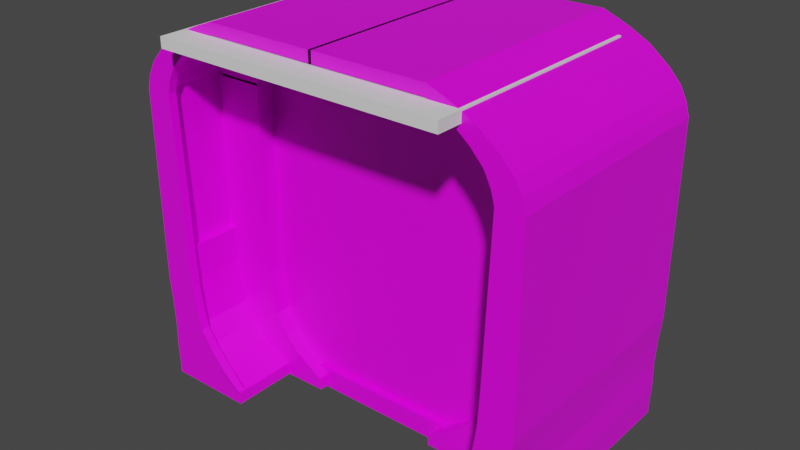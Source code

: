 # Source: DeadLockCorridor.blend  (saved by Blender 2.82.7; exported with 4.5.12 LTS)
import bpy
from mathutils import Matrix  # noqa: F401  (used for matrix-valued properties, if any)

bpy.ops.wm.read_factory_settings(use_empty=True)
scene = bpy.context.scene
scene.name = 'Scene'

# ---- collections
col_collection = bpy.data.collections.new('Collection'); scene.collection.children.link(col_collection)

# ---- images (referenced by path relative to the original .blend; pixels are not part of the script)
import os
ASSET_DIR = os.environ.get("B2B_ASSET_DIR", "")  # directory of the original .blend (textures are referenced by path, not embedded)
HERE = os.path.dirname(os.path.abspath(__file__))  # packed textures are extracted next to this script under _unpacked/

def load_image(name, relpath, width, height, colorspace="sRGB"):
    """Load a texture the original file referenced (path relative to the .blend, or extracted next to this script)."""
    p = next((c for c in (os.path.join(HERE, relpath), os.path.join(ASSET_DIR, relpath)) if relpath and os.path.exists(c)), "")
    if p:
        img = bpy.data.images.load(p, check_existing=True)
        img.name = name
    else:  # same state as the original file: an image datablock whose file is absent (Cycles renders it pink)
        img = bpy.data.images.new(name, width, height)
        img.source = "FILE"
        img.filepath = "//" + (relpath or name)
    img.colorspace_settings.name = colorspace
    return img
img_imphenziapalette01_png = load_image('ImphenziaPalette01.png', 'ImphenziaPalette01.png', 1024, 1024, 'sRGB')

# ---- materials (node trees are filled in below, after node groups)
mat_material = bpy.data.materials.new('Material')
mat_material.alpha_threshold = 0.0
mat_material.use_transparent_shadow = False
mat_material.line_color = (0.0, 0.0, 0.0, 1.0)

# ---- material node trees
mat_material.use_nodes = True; mat_material.node_tree.nodes.clear()
_N = mat_material.node_tree.nodes; _L = mat_material.node_tree.links
n0 = _N.new('ShaderNodeOutputMaterial'); n0.name = 'Material Output'; n0.location = (300, 300)
n1 = _N.new('ShaderNodeBsdfPrincipled'); n1.name = 'Principled BSDF'; n1.location = (10, 300)
n1.distribution = 'GGX'
n1.subsurface_method = 'BURLEY'
n1.inputs[2].default_value = 0.4
n1.inputs[3].default_value = 1.45
n1.inputs[27].default_value = (0.0, 0.0, 0.0, 1.0)
n1.inputs[28].default_value = 1.0
n2 = _N.new('ShaderNodeTexImage'); n2.name = 'Image Texture'; n2.location = (-392, 16)
n2.image = img_imphenziapalette01_png
n2.interpolation = 'Closest'
_L.new(n1.outputs[0], n0.inputs[0])
_L.new(n2.outputs[0], n1.inputs[0])
n0.is_active_output = True

# ---- world
world_world = bpy.data.worlds.new('World'); scene.world = world_world
world_world.use_nodes = True; world_world.node_tree.nodes.clear()
_N = world_world.node_tree.nodes; _L = world_world.node_tree.links
n0 = _N.new('ShaderNodeOutputWorld'); n0.name = 'World Output'; n0.location = (300, 300)
n1 = _N.new('ShaderNodeBackground'); n1.name = 'Background'; n1.location = (10, 300)
n1.inputs[0].default_value = (0.05088, 0.05088, 0.05088, 1.0)
_L.new(n1.outputs[0], n0.inputs[0])
n0.is_active_output = True
world_world.color = (0.05088, 0.05088, 0.05088)
world_world.use_sun_shadow = False
world_world.sun_shadow_jitter_overblur = 0.0

# ---- meshes
me_cube_001 = bpy.data.meshes.new('Cube.001')
me_cube_001.from_pydata([(0.4884, -1.0, -1.0), (5.78, -1.0, 1.0), (0.4884, 1.0, -1.0), (5.78, 1.0, 1.0), (7.585, -1.0, -1.0), (7.876, -1.0, 1.0), (7.585, 1.0, -1.0), (7.876, 1.0, 1.0), (2.914, -1.0, -0.6219), (2.914, 1.0, -0.6219), (7.653, 1.0, -0.6219), (7.653, -1.0, -0.6219), (5.142, -1.0, 0.09761), (5.142, 1.0, 0.09761), (7.586, 1.0, -0.07414), (7.586, -1.0, -0.07414), (5.457, -1.0, 0.4758), (5.457, 1.0, 0.4758), (7.688, 1.0, 0.4758), (7.688, -1.0, 0.4758), (4.053, 1.0, -0.2963), (7.611, 1.0, -0.2963), (7.611, -1.0, -0.2963), (4.053, -1.0, -0.2963), (5.78, -1.0, 1.762), (5.78, 1.0, 1.762), (7.876, 1.0, 1.762), (7.876, -1.0, 1.762), (2.618, 1.0, -1.0), (6.408, 1.0, 1.0), (2.618, -1.0, -1.0), (6.408, -1.0, 1.0), (4.336, -1.0, -0.6219), (4.336, 1.0, -0.6219), (5.875, -1.0, 0.04607), (5.875, 1.0, 0.04607), (6.127, -1.0, 0.4758), (6.127, 1.0, 0.4758), (5.12, 1.0, -0.2963), (5.12, -1.0, -0.2963), (6.408, 1.0, 1.762), (6.408, -1.0, 1.762), (6.408, 1.0, 5.05), (7.876, 1.0, 5.05), (7.876, -1.0, 5.05), (6.408, -1.0, 5.05), (6.103, 1.0, 5.321), (7.57, 1.0, 5.321), (7.57, -1.0, 5.321), (6.103, -1.0, 5.321), (5.552, 1.0, 5.593), (7.02, 1.0, 5.593), (7.02, -1.0, 5.593), (5.552, -1.0, 5.593), (4.519, 1.0, 5.875), (5.986, 1.0, 5.875), (5.986, -1.0, 5.875), (4.519, -1.0, 5.875), (2.831, 1.0, 6.211), (4.298, 1.0, 6.211), (4.298, -1.0, 6.211), (2.831, -1.0, 6.211), (0.4864, 1.0, 6.42), (2.713, 1.0, 6.42), (2.713, -1.0, 6.42), (0.4864, -1.0, 6.42), (0.4864, 1.0, 6.648), (1.768, 1.0, 6.523), (1.768, -1.0, 6.523), (0.4864, -1.0, 6.648), (0.4884, -0.9287, -1.0), (5.78, -0.9287, 1.0), (7.585, -0.9287, -1.0), (7.876, -0.9287, 1.0), (7.653, -0.9287, -0.6219), (2.914, -0.9287, -0.6219), (7.586, -0.9287, -0.07414), (5.142, -0.9287, 0.09761), (7.688, -0.9287, 0.4758), (5.457, -0.9287, 0.4758), (4.053, -0.9287, -0.2963), (7.611, -0.9287, -0.2963), (5.78, -0.9287, 1.762), (7.876, -0.9287, 1.762), (6.408, -0.9287, 1.762), (0.3674, -0.9287, -1.0), (7.876, -0.9287, 5.05), (6.408, -0.9287, 5.05), (7.57, -0.9287, 5.321), (6.103, -0.9287, 5.321), (7.02, -0.9287, 5.593), (5.552, -0.9287, 5.593), (5.986, -0.9287, 5.875), (4.519, -0.9287, 5.875), (4.298, -0.9287, 6.211), (2.831, -0.9287, 6.211), (2.713, -0.9287, 6.42), (0.4864, -0.9287, 6.42), (1.768, -0.9287, 6.523), (0.4864, -0.9287, 6.648), (0.5785, -0.9287, -1.004), (0.5785, -1.0, -1.004), (4.706, -1.0, 0.4716), (5.028, -1.0, 0.9959), (2.163, -1.0, -0.626), (3.301, -1.0, -0.3005), (4.391, -1.0, 0.09348), (5.202, -1.0, 1.758), (5.199, -0.9287, 1.758), (5.199, -1.0, 1.758), (5.657, -0.9287, 5.045), (5.657, -1.0, 5.045), (5.352, -0.9287, 5.317), (5.352, -1.0, 5.317), (4.801, -0.9287, 5.589), (4.801, -1.0, 5.589), (3.768, -0.9287, 5.871), (3.768, -1.0, 5.871), (2.079, -0.9287, 6.207), (2.079, -1.0, 6.207), (0.4938, -0.9287, 6.416), (0.4938, -1.0, 6.416), (5.028, -0.9287, 0.9959), (2.163, -0.9287, -0.626), (4.391, -0.9287, 0.09348), (4.706, -0.9287, 0.4716), (3.301, -0.9287, -0.3005), (5.202, -0.9287, 1.758), (0.4884, -0.9287, -1.25), (0.4884, -1.0, -1.25), (2.618, 1.0, -1.25), (0.4884, 1.0, -1.25), (7.585, -0.9287, -1.25), (7.585, 1.0, -1.25), (2.618, -1.0, -1.25), (7.585, -1.0, -1.25), (2.618, -0.9287, -1.25), (0.3674, -1.0, -1.0), (0.3674, 1.0, -1.0), (0.3674, -1.0, -1.25), (0.3674, -0.9287, -1.25), (0.3674, 1.0, -1.25), (-0.192, -0.9287, 6.42), (-0.192, -1.0, 6.42), (-0.192, -0.9287, 6.648), (-0.192, -1.0, 6.648), (-0.192, 1.0, 6.42), (-0.192, 1.0, 6.648), (5.78, 0.03564, 1.0), (7.585, 0.03564, -1.0), (2.914, 0.03564, -0.6219), (5.142, 0.03564, 0.09761), (5.457, 0.03564, 0.4758), (4.053, 0.03564, -0.2963), (5.78, 0.03564, 1.762), (0.4884, 0.03564, -1.0), (7.876, 0.03564, 1.0), (7.653, 0.03564, -0.6219), (7.586, 0.03564, -0.07414), (7.688, 0.03564, 0.4758), (7.611, 0.03564, -0.2963), (7.876, 0.03564, 1.762), (6.408, 0.03564, 1.762), (7.876, 0.03564, 5.05), (6.408, 0.03564, 5.05), (7.57, 0.03564, 5.321), (6.103, 0.03564, 5.321), (7.02, 0.03564, 5.593), (5.552, 0.03564, 5.593), (5.986, 0.03564, 5.875), (4.519, 0.03564, 5.875), (4.298, 0.03564, 6.211), (2.831, 0.03564, 6.211), (2.713, 0.03564, 6.42), (0.4864, 0.03564, 6.42), (1.768, 0.03564, 6.523), (0.4864, 0.03564, 6.648), (7.585, 0.03564, -1.25), (0.4884, 0.03564, -1.25), (2.618, 0.03564, -1.25), (0.3674, 0.03564, -1.0), (0.3674, 0.03564, -1.25), (-0.192, 0.03564, 6.42), (-0.192, 0.03564, 6.648), (0.4884, -0.4465, -1.0), (7.876, -0.4465, 1.0), (7.653, -0.4465, -0.6219), (7.586, -0.4465, -0.07414), (7.688, -0.4465, 0.4758), (7.611, -0.4465, -0.2963), (7.876, -0.4465, 1.762), (6.408, -0.4465, 1.762), (7.876, -0.4465, 5.05), (6.408, -0.4465, 5.05), (7.57, -0.4465, 5.321), (6.103, -0.4465, 5.321), (7.02, -0.4465, 5.593), (5.552, -0.4465, 5.593), (5.986, -0.4465, 5.875), (4.519, -0.4465, 5.875), (4.298, -0.4465, 6.211), (2.831, -0.4465, 6.211), (2.713, -0.4465, 6.42), (0.4864, -0.4465, 6.42), (1.768, -0.4465, 6.523), (0.4864, -0.4465, 6.648), (0.4884, -0.4465, -1.25), (2.618, -0.4465, -1.25), (0.3674, -0.4465, -1.0), (0.3674, -0.4465, -1.25), (-0.192, -0.4465, 6.42), (-0.192, -0.4465, 6.648), (5.78, -0.4465, 1.0), (7.585, -0.4465, -1.0), (2.914, -0.4465, -0.6219), (5.142, -0.4465, 0.09761), (5.457, -0.4465, 0.4758), (4.053, -0.4465, -0.2963), (5.78, -0.4465, 1.762), (7.585, -0.4465, -1.25), (5.78, 0.03564, 1.762), (5.78, 0.03564, 5.05), (5.78, -0.4465, 1.762), (5.78, -0.4465, 5.05), (5.826, 0.03564, 5.009), (5.52, 0.03564, 5.28), (5.826, -0.4465, 5.009), (5.52, -0.4465, 5.28), (5.573, 0.03564, 5.254), (5.022, 0.03564, 5.526), (5.573, -0.4465, 5.254), (5.022, -0.4465, 5.526), (5.13, 0.03564, 5.497), (4.097, 0.03564, 5.779), (5.13, -0.4465, 5.497), (4.097, -0.4465, 5.779), (4.167, 0.03564, 5.765), (2.479, 0.03564, 6.1), (4.167, -0.4465, 5.765), (2.479, -0.4465, 6.1), (2.651, 0.03564, 6.085), (0.3066, 0.03564, 6.294), (2.651, -0.4465, 6.085), (0.3066, -0.4465, 6.294), (0.4864, 0.03564, 6.294), (-0.192, 0.03564, 6.294), (0.4864, -0.4465, 6.294), (-0.192, -0.4465, 6.294), (2.126, -0.4465, 1.012), (2.126, 0.03564, 1.012), (-0.7391, -0.4465, -0.6101), (-0.7391, 0.03564, -0.6101), (1.488, -0.4465, 0.1094), (1.488, 0.03564, 0.1094), (1.804, -0.4465, 0.4875), (1.804, 0.03564, 0.4875), (0.3992, -0.4465, -0.2845), (0.3992, 0.03564, -0.2845), (2.126, -0.4465, 1.774), (2.126, 0.03564, 1.774), (-3.286, 0.03564, -0.9882), (-3.286, 0.03564, -1.238), (-3.165, 0.03564, -0.9882), (-3.165, -0.4465, -0.9882), (-3.286, -0.4465, -0.9882), (-3.286, -0.4465, -1.238), (2.126, 0.03564, 1.774), (2.126, 0.03564, 5.061), (2.126, -0.4465, 1.774), (2.126, -0.4465, 5.061), (2.172, 0.03564, 5.02), (1.867, 0.03564, 5.292), (2.172, -0.4465, 5.02), (1.867, -0.4465, 5.292), (1.92, 0.03564, 5.266), (1.369, 0.03564, 5.538), (1.92, -0.4465, 5.266), (1.369, -0.4465, 5.538), (1.477, 0.03564, 5.508), (0.4434, 0.03564, 5.791), (1.477, -0.4465, 5.508), (0.4434, -0.4465, 5.791), (0.5139, 0.03564, 5.777), (-1.174, 0.03564, 6.112), (0.5139, -0.4465, 5.777), (-1.174, -0.4465, 6.112), (-1.003, 0.03564, 6.097), (-3.347, 0.03564, 6.306), (-1.003, -0.4465, 6.097), (-3.347, -0.4465, 6.306), (-2.883, 0.03564, 6.306), (-3.561, 0.03564, 6.306), (-2.883, -0.4465, 6.306), (-3.561, -0.4465, 6.306), (-3.561, 0.03564, 6.42), (-3.561, -0.4465, 6.42), (-3.561, 0.03564, 6.294), (-3.561, -0.4465, 6.294), (-9.023, -0.9287, 6.42), (-9.023, -1.0, 6.42), (-9.023, -0.9287, 6.648), (-9.023, -1.0, 6.648), (-9.023, 1.0, 6.42), (-9.023, 1.0, 6.648), (-9.023, -0.4465, 6.42), (-9.023, -0.4465, 6.648), (-9.023, 0.03564, 6.42), (-9.023, 0.03564, 6.648), (-18.28, -1.0, -1.0), (-23.57, -1.0, 1.0), (-18.28, 1.0, -1.0), (-23.57, 1.0, 1.0), (-25.38, -1.0, -1.0), (-25.67, -1.0, 1.0), (-25.38, 1.0, -1.0), (-25.67, 1.0, 1.0), (-20.71, -1.0, -0.6219), (-20.71, 1.0, -0.6219), (-25.44, 1.0, -0.6219), (-25.44, -1.0, -0.6219), (-22.93, -1.0, 0.09761), (-22.93, 1.0, 0.09761), (-25.38, 1.0, -0.07414), (-25.38, -1.0, -0.07414), (-23.25, -1.0, 0.4758), (-23.25, 1.0, 0.4758), (-25.48, 1.0, 0.4758), (-25.48, -1.0, 0.4758), (-21.84, 1.0, -0.2963), (-25.4, 1.0, -0.2963), (-25.4, -1.0, -0.2963), (-21.84, -1.0, -0.2963), (-23.57, -1.0, 1.762), (-23.57, 1.0, 1.762), (-25.67, 1.0, 1.762), (-25.67, -1.0, 1.762), (-20.41, 1.0, -1.0), (-24.2, 1.0, 1.0), (-20.41, -1.0, -1.0), (-24.2, -1.0, 1.0), (-22.13, -1.0, -0.6219), (-22.13, 1.0, -0.6219), (-23.67, -1.0, 0.04607), (-23.67, 1.0, 0.04607), (-23.92, -1.0, 0.4758), (-23.92, 1.0, 0.4758), (-22.91, 1.0, -0.2963), (-22.91, -1.0, -0.2963), (-24.2, 1.0, 1.762), (-24.2, -1.0, 1.762), (-24.2, 1.0, 5.05), (-25.67, 1.0, 5.05), (-25.67, -1.0, 5.05), (-24.2, -1.0, 5.05), (-23.89, 1.0, 5.321), (-25.36, 1.0, 5.321), (-25.36, -1.0, 5.321), (-23.89, -1.0, 5.321), (-23.34, 1.0, 5.593), (-24.81, 1.0, 5.593), (-24.81, -1.0, 5.593), (-23.34, -1.0, 5.593), (-22.31, 1.0, 5.875), (-23.78, 1.0, 5.875), (-23.78, -1.0, 5.875), (-22.31, -1.0, 5.875), (-20.62, 1.0, 6.211), (-22.09, 1.0, 6.211), (-22.09, -1.0, 6.211), (-20.62, -1.0, 6.211), (-18.28, 1.0, 6.42), (-20.5, 1.0, 6.42), (-20.5, -1.0, 6.42), (-18.28, -1.0, 6.42), (-18.28, 1.0, 6.648), (-19.56, 1.0, 6.523), (-19.56, -1.0, 6.523), (-18.28, -1.0, 6.648), (-18.28, -0.9287, -1.0), (-23.57, -0.9287, 1.0), (-25.38, -0.9287, -1.0), (-25.67, -0.9287, 1.0), (-25.44, -0.9287, -0.6219), (-20.71, -0.9287, -0.6219), (-25.38, -0.9287, -0.07414), (-22.93, -0.9287, 0.09761), (-25.48, -0.9287, 0.4758), (-23.25, -0.9287, 0.4758), (-21.84, -0.9287, -0.2963), (-25.4, -0.9287, -0.2963), (-23.57, -0.9287, 1.762), (-25.67, -0.9287, 1.762), (-24.2, -0.9287, 1.762), (-18.16, -0.9287, -1.0), (-25.67, -0.9287, 5.05), (-24.2, -0.9287, 5.05), (-25.36, -0.9287, 5.321), (-23.89, -0.9287, 5.321), (-24.81, -0.9287, 5.593), (-23.34, -0.9287, 5.593), (-23.78, -0.9287, 5.875), (-22.31, -0.9287, 5.875), (-22.09, -0.9287, 6.211), (-20.62, -0.9287, 6.211), (-20.5, -0.9287, 6.42), (-18.28, -0.9287, 6.42), (-19.56, -0.9287, 6.523), (-18.28, -0.9287, 6.648), (-18.37, -0.9287, -1.004), (-18.37, -1.0, -1.004), (-22.5, -1.0, 0.4716), (-22.82, -1.0, 0.9959), (-19.95, -1.0, -0.626), (-21.09, -1.0, -0.3005), (-22.18, -1.0, 0.09348), (-22.99, -1.0, 1.758), (-22.99, -0.9287, 1.758), (-22.99, -1.0, 1.758), (-23.45, -0.9287, 5.045), (-23.45, -1.0, 5.045), (-23.14, -0.9287, 5.317), (-23.14, -1.0, 5.317), (-22.59, -0.9287, 5.589), (-22.59, -1.0, 5.589), (-21.56, -0.9287, 5.871), (-21.56, -1.0, 5.871), (-19.87, -0.9287, 6.207), (-19.87, -1.0, 6.207), (-18.28, -0.9287, 6.416), (-18.28, -1.0, 6.416), (-22.82, -0.9287, 0.9959), (-19.95, -0.9287, -0.626), (-22.18, -0.9287, 0.09348), (-22.5, -0.9287, 0.4716), (-21.09, -0.9287, -0.3005), (-22.99, -0.9287, 1.758), (-18.28, -0.9287, -1.25), (-18.28, -1.0, -1.25), (-20.41, 1.0, -1.25), (-18.28, 1.0, -1.25), (-25.38, -0.9287, -1.25), (-25.38, 1.0, -1.25), (-20.41, -1.0, -1.25), (-25.38, -1.0, -1.25), (-20.41, -0.9287, -1.25), (-18.16, -1.0, -1.0), (-18.16, 1.0, -1.0), (-18.16, -1.0, -1.25), (-18.16, -0.9287, -1.25), (-18.16, 1.0, -1.25), (-17.6, -0.9287, 6.42), (-17.6, -1.0, 6.42), (-17.6, -0.9287, 6.648), (-17.6, -1.0, 6.648), (-17.6, 1.0, 6.42), (-17.6, 1.0, 6.648), (-23.57, 0.03564, 1.0), (-25.38, 0.03564, -1.0), (-20.71, 0.03564, -0.6219), (-22.93, 0.03564, 0.09761), (-23.25, 0.03564, 0.4758), (-21.84, 0.03564, -0.2963), (-23.57, 0.03564, 1.762), (-18.28, 0.03564, -1.0), (-25.67, 0.03564, 1.0), (-25.44, 0.03564, -0.6219), (-25.38, 0.03564, -0.07414), (-25.48, 0.03564, 0.4758), (-25.4, 0.03564, -0.2963), (-25.67, 0.03564, 1.762), (-24.2, 0.03564, 1.762), (-25.67, 0.03564, 5.05), (-24.2, 0.03564, 5.05), (-25.36, 0.03564, 5.321), (-23.89, 0.03564, 5.321), (-24.81, 0.03564, 5.593), (-23.34, 0.03564, 5.593), (-23.78, 0.03564, 5.875), (-22.31, 0.03564, 5.875), (-22.09, 0.03564, 6.211), (-20.62, 0.03564, 6.211), (-20.5, 0.03564, 6.42), (-18.28, 0.03564, 6.42), (-19.56, 0.03564, 6.523), (-18.28, 0.03564, 6.648), (-25.38, 0.03564, -1.25), (-18.28, 0.03564, -1.25), (-20.41, 0.03564, -1.25), (-18.16, 0.03564, -1.0), (-18.16, 0.03564, -1.25), (-17.6, 0.03564, 6.42), (-17.6, 0.03564, 6.648), (-18.28, -0.4465, -1.0), (-25.67, -0.4465, 1.0), (-25.44, -0.4465, -0.6219), (-25.38, -0.4465, -0.07414), (-25.48, -0.4465, 0.4758), (-25.4, -0.4465, -0.2963), (-25.67, -0.4465, 1.762), (-24.2, -0.4465, 1.762), (-25.67, -0.4465, 5.05), (-24.2, -0.4465, 5.05), (-25.36, -0.4465, 5.321), (-23.89, -0.4465, 5.321), (-24.81, -0.4465, 5.593), (-23.34, -0.4465, 5.593), (-23.78, -0.4465, 5.875), (-22.31, -0.4465, 5.875), (-22.09, -0.4465, 6.211), (-20.62, -0.4465, 6.211), (-20.5, -0.4465, 6.42), (-18.28, -0.4465, 6.42), (-19.56, -0.4465, 6.523), (-18.28, -0.4465, 6.648), (-18.28, -0.4465, -1.25), (-20.41, -0.4465, -1.25), (-18.16, -0.4465, -1.0), (-18.16, -0.4465, -1.25), (-17.6, -0.4465, 6.42), (-17.6, -0.4465, 6.648), (-23.57, -0.4465, 1.0), (-25.38, -0.4465, -1.0), (-20.71, -0.4465, -0.6219), (-22.93, -0.4465, 0.09761), (-23.25, -0.4465, 0.4758), (-21.84, -0.4465, -0.2963), (-23.57, -0.4465, 1.762), (-25.38, -0.4465, -1.25), (-23.57, 0.03564, 1.762), (-23.57, 0.03564, 5.05), (-23.57, -0.4465, 1.762), (-23.57, -0.4465, 5.05), (-23.62, 0.03564, 5.009), (-23.31, 0.03564, 5.28), (-23.62, -0.4465, 5.009), (-23.31, -0.4465, 5.28), (-23.36, 0.03564, 5.254), (-22.81, 0.03564, 5.526), (-23.36, -0.4465, 5.254), (-22.81, -0.4465, 5.526), (-22.92, 0.03564, 5.497), (-21.89, 0.03564, 5.779), (-22.92, -0.4465, 5.497), (-21.89, -0.4465, 5.779), (-21.96, 0.03564, 5.765), (-20.27, 0.03564, 6.1), (-21.96, -0.4465, 5.765), (-20.27, -0.4465, 6.1), (-20.44, 0.03564, 6.085), (-18.1, 0.03564, 6.294), (-20.44, -0.4465, 6.085), (-18.1, -0.4465, 6.294), (-18.28, 0.03564, 6.294), (-17.6, 0.03564, 6.294), (-18.28, -0.4465, 6.294), (-17.6, -0.4465, 6.294), (-19.92, -0.4465, 1.012), (-19.92, 0.03564, 1.012), (-17.05, -0.4465, -0.6101), (-17.05, 0.03564, -0.6101), (-19.28, -0.4465, 0.1094), (-19.28, 0.03564, 0.1094), (-19.59, -0.4465, 0.4875), (-19.59, 0.03564, 0.4875), (-18.19, -0.4465, -0.2845), (-18.19, 0.03564, -0.2845), (-19.92, -0.4465, 1.774), (-19.92, 0.03564, 1.774), (-14.5, 0.03564, -0.9882), (-14.5, 0.03564, -1.238), (-14.63, 0.03564, -0.9882), (-14.63, -0.4465, -0.9882), (-14.5, -0.4465, -0.9882), (-14.5, -0.4465, -1.238), (-19.92, 0.03564, 1.774), (-19.92, 0.03564, 5.061), (-19.92, -0.4465, 1.774), (-19.92, -0.4465, 5.061), (-19.96, 0.03564, 5.02), (-19.66, 0.03564, 5.292), (-19.96, -0.4465, 5.02), (-19.66, -0.4465, 5.292), (-19.71, 0.03564, 5.266), (-19.16, 0.03564, 5.538), (-19.71, -0.4465, 5.266), (-19.16, -0.4465, 5.538), (-19.27, 0.03564, 5.508), (-18.23, 0.03564, 5.791), (-19.27, -0.4465, 5.508), (-18.23, -0.4465, 5.791), (-18.3, 0.03564, 5.777), (-16.62, 0.03564, 6.112), (-18.3, -0.4465, 5.777), (-16.62, -0.4465, 6.112), (-16.79, 0.03564, 6.097), (-14.44, 0.03564, 6.306), (-16.79, -0.4465, 6.097), (-14.44, -0.4465, 6.306), (-14.91, 0.03564, 6.306), (-14.23, 0.03564, 6.306), (-14.91, -0.4465, 6.306), (-14.23, -0.4465, 6.306), (-14.23, 0.03564, 6.42), (-14.23, -0.4465, 6.42), (-14.23, 0.03564, 6.294), (-14.23, -0.4465, 6.294), (-8.768, -0.9287, 6.42), (-8.768, -1.0, 6.42), (-8.768, -0.9287, 6.648), (-8.768, -1.0, 6.648), (-8.768, 1.0, 6.42), (-8.768, 1.0, 6.648), (-8.768, -0.4465, 6.42), (-8.768, -0.4465, 6.648), (-8.768, 0.03564, 6.42), (-8.768, 0.03564, 6.648), (-0.192, 0.03564, 6.288), (-0.192, -0.4465, 6.288), (-9.023, 0.03564, 6.288), (-9.023, -0.4465, 6.288), (-17.6, 0.03564, 6.288), (-17.6, -0.4465, 6.288), (-8.768, 0.03564, 6.288), (-8.768, -0.4465, 6.288)], [], [(152, 148, 3, 17), (37, 29, 7, 18), (78, 73, 5, 19), (36, 31, 1, 16), (4, 30, 134, 135), (156, 7, 26, 161), (30, 32, 8, 0), (72, 74, 11, 4), (28, 33, 10, 6), (155, 150, 9, 2), (39, 34, 12, 23), (81, 76, 15, 22), (38, 35, 14, 21), (153, 151, 13, 20), (34, 36, 16, 12), (76, 78, 19, 15), (35, 37, 18, 14), (151, 152, 17, 13), (150, 153, 20, 9), (33, 38, 21, 10), (74, 81, 22, 11), (32, 39, 23, 8), (84, 82, 24, 41), (97, 95, 118, 120), (31, 5, 27, 41), (29, 3, 25, 40), (7, 29, 40, 26), (1, 31, 41, 24), (41, 27, 44, 45), (11, 22, 39, 32), (9, 20, 38, 33), (13, 17, 37, 35), (15, 19, 36, 34), (20, 13, 35, 38), (22, 15, 34, 39), (2, 9, 33, 28), (4, 11, 32, 30), (30, 0, 129, 134), (19, 5, 31, 36), (17, 3, 29, 37), (57, 61, 119, 117), (161, 26, 43, 163), (82, 71, 122, 127), (26, 40, 42, 43), (49, 48, 52, 53), (163, 43, 47, 165), (45, 44, 48, 49), (43, 42, 46, 47), (53, 52, 56, 57), (47, 46, 50, 51), (71, 79, 125, 122), (165, 47, 51, 167), (49, 53, 115, 113), (51, 50, 54, 55), (23, 12, 106, 105), (167, 51, 55, 169), (61, 60, 64, 65), (169, 55, 59, 171), (57, 56, 60, 61), (55, 54, 58, 59), (63, 62, 66, 67), (59, 58, 62, 63), (89, 87, 110, 112), (171, 59, 63, 173), (98, 99, 69, 68), (65, 69, 145, 143), (173, 63, 67, 175), (65, 64, 68, 69), (64, 96, 98, 68), (97, 65, 143, 142), (204, 205, 99, 98), (60, 94, 96, 64), (201, 95, 97, 203), (56, 92, 94, 60), (52, 90, 92, 56), (197, 91, 93, 199), (199, 93, 95, 201), (48, 88, 90, 52), (195, 89, 91, 197), (44, 86, 88, 48), (191, 84, 87, 193), (27, 83, 86, 44), (193, 87, 89, 195), (213, 72, 132, 219), (212, 71, 82, 218), (191, 218, 82, 84), (186, 189, 81, 74), (41, 45, 111, 109), (61, 65, 121, 119), (187, 188, 78, 76), (87, 84, 108, 110), (189, 187, 76, 81), (65, 97, 120, 121), (213, 186, 74, 72), (5, 73, 83, 27), (129, 0, 137, 139), (188, 185, 73, 78), (75, 70, 100, 123), (122, 103, 107, 127), (110, 111, 113, 112), (108, 109, 111, 110), (112, 113, 115, 114), (116, 117, 119, 118), (114, 115, 117, 116), (118, 119, 121, 120), (104, 105, 126, 123), (106, 102, 125, 124), (105, 106, 124, 126), (101, 104, 123, 100), (102, 103, 122, 125), (1, 24, 107, 103), (80, 75, 123, 126), (45, 49, 113, 111), (79, 77, 124, 125), (0, 8, 104, 101), (93, 91, 114, 116), (8, 23, 105, 104), (95, 93, 116, 118), (70, 0, 101, 100), (77, 80, 126, 124), (24, 82, 127, 107), (84, 41, 109, 108), (16, 1, 103, 102), (12, 16, 102, 106), (91, 89, 112, 114), (53, 57, 117, 115), (136, 132, 135, 134), (128, 136, 134, 129), (206, 207, 136, 128), (207, 219, 132, 136), (28, 6, 133, 130), (72, 4, 135, 132), (0, 70, 85, 137), (2, 28, 130, 131), (137, 85, 140, 139), (180, 138, 141, 181), (2, 131, 141, 138), (128, 129, 139, 140), (206, 128, 140, 209), (155, 2, 138, 180), (145, 144, 300, 301), (210, 142, 298, 304), (176, 66, 147, 183), (66, 62, 146, 147), (203, 97, 142, 210), (69, 99, 144, 145), (62, 174, 182, 146), (205, 176, 183, 211), (142, 143, 299, 298), (184, 155, 180, 208), (131, 178, 181, 141), (222, 223, 269, 268), (130, 133, 177, 179), (131, 130, 179, 178), (18, 7, 156, 159), (6, 10, 157, 149), (21, 14, 158, 160), (14, 18, 159, 158), (10, 21, 160, 157), (40, 25, 154, 162), (3, 148, 154, 25), (6, 149, 177, 133), (42, 164, 166, 46), (40, 162, 164, 42), (46, 166, 168, 50), (54, 170, 172, 58), (50, 168, 170, 54), (58, 172, 174, 62), (67, 66, 176, 175), (202, 173, 175, 204), (200, 171, 173, 202), (198, 169, 171, 200), (196, 167, 169, 198), (194, 165, 167, 196), (192, 163, 165, 194), (190, 161, 163, 192), (242, 243, 289, 288), (229, 228, 274, 275), (153, 150, 251, 257), (223, 221, 267, 269), (185, 156, 161, 190), (243, 241, 287, 289), (79, 71, 212, 216), (73, 185, 190, 83), (70, 75, 214, 184), (80, 77, 215, 217), (77, 79, 216, 215), (75, 80, 217, 214), (83, 190, 192, 86), (86, 192, 194, 88), (88, 194, 196, 90), (90, 196, 198, 92), (92, 198, 200, 94), (94, 200, 202, 96), (96, 202, 204, 98), (85, 208, 209, 140), (70, 184, 208, 85), (99, 205, 211, 144), (182, 174, 244, 245), (143, 145, 301, 299), (178, 206, 209, 181), (179, 177, 219, 207), (178, 179, 207, 206), (159, 156, 185, 188), (149, 157, 186, 213), (160, 158, 187, 189), (158, 159, 188, 187), (157, 160, 189, 186), (162, 154, 218, 191), (220, 222, 268, 266), (149, 213, 219, 177), (166, 164, 224, 225), (191, 193, 223, 222), (197, 168, 229, 231), (199, 201, 239, 238), (168, 197, 234, 232), (174, 172, 240, 241), (175, 176, 205, 204), (240, 242, 288, 286), (193, 164, 221, 223), (162, 191, 222, 220), (164, 162, 220, 221), (234, 235, 281, 280), (195, 166, 225, 227), (164, 193, 226, 224), (193, 195, 227, 226), (221, 220, 266, 267), (166, 195, 230, 228), (195, 197, 231, 230), (168, 166, 228, 229), (154, 148, 249, 259), (197, 199, 235, 234), (170, 168, 232, 233), (199, 170, 233, 235), (241, 240, 286, 287), (172, 170, 236, 237), (201, 172, 237, 239), (170, 199, 238, 236), (235, 233, 279, 281), (203, 174, 241, 243), (172, 201, 242, 240), (201, 203, 243, 242), (232, 234, 280, 278), (174, 203, 246, 244), (203, 210, 247, 246), (245, 247, 297, 296), (264, 260, 261, 265), (250, 256, 257, 251), (252, 254, 255, 253), (256, 252, 253, 257), (263, 250, 251, 262), (254, 248, 249, 255), (249, 248, 258, 259), (266, 268, 269, 267), (270, 272, 273, 271), (274, 276, 277, 275), (278, 280, 281, 279), (282, 284, 285, 283), (286, 288, 289, 287), (290, 292, 293, 291), (152, 151, 253, 255), (228, 230, 276, 274), (209, 208, 264, 265), (216, 212, 248, 254), (180, 181, 261, 260), (212, 218, 258, 248), (151, 153, 257, 253), (231, 229, 275, 277), (237, 236, 282, 283), (150, 155, 262, 251), (230, 231, 277, 276), (208, 180, 260, 264), (236, 238, 284, 282), (184, 214, 250, 263), (181, 209, 265, 261), (239, 237, 283, 285), (217, 215, 252, 256), (148, 152, 255, 249), (245, 244, 290, 291), (225, 224, 270, 271), (238, 239, 285, 284), (215, 216, 254, 252), (155, 184, 263, 262), (244, 246, 292, 290), (224, 226, 272, 270), (214, 217, 256, 250), (218, 154, 259, 258), (247, 245, 291, 293), (227, 225, 271, 273), (233, 232, 278, 279), (246, 247, 293, 292), (226, 227, 273, 272), (295, 294, 296, 297), (247, 210, 295, 297), (210, 182, 294, 295), (182, 245, 296, 294), (298, 299, 301, 300), (304, 298, 300, 305), (302, 306, 307, 303), (306, 304, 305, 307), (490, 614, 622, 620), (144, 211, 305, 300), (146, 182, 306, 302), (147, 146, 302, 303), (211, 183, 307, 305), (183, 147, 303, 307), (460, 325, 311, 456), (345, 326, 315, 337), (386, 327, 313, 381), (344, 324, 309, 339), (312, 443, 442, 338), (464, 469, 334, 315), (338, 308, 316, 340), (380, 312, 319, 382), (336, 314, 318, 341), (463, 310, 317, 458), (347, 331, 320, 342), (389, 330, 323, 384), (346, 329, 322, 343), (461, 328, 321, 459), (342, 320, 324, 344), (384, 323, 327, 386), (343, 322, 326, 345), (459, 321, 325, 460), (458, 317, 328, 461), (341, 318, 329, 346), (382, 319, 330, 389), (340, 316, 331, 347), (392, 349, 332, 390), (405, 428, 426, 403), (339, 349, 335, 313), (337, 348, 333, 311), (315, 334, 348, 337), (309, 332, 349, 339), (349, 353, 352, 335), (319, 340, 347, 330), (317, 341, 346, 328), (321, 343, 345, 325), (323, 342, 344, 327), (328, 346, 343, 321), (330, 347, 342, 323), (310, 336, 341, 317), (312, 338, 340, 319), (338, 442, 437, 308), (327, 344, 339, 313), (325, 345, 337, 311), (365, 425, 427, 369), (469, 471, 351, 334), (390, 435, 430, 379), (334, 351, 350, 348), (357, 361, 360, 356), (471, 473, 355, 351), (353, 357, 356, 352), (351, 355, 354, 350), (361, 365, 364, 360), (355, 359, 358, 354), (379, 430, 433, 387), (473, 475, 359, 355), (357, 421, 423, 361), (359, 363, 362, 358), (331, 413, 414, 320), (475, 477, 363, 359), (369, 373, 372, 368), (477, 479, 367, 363), (365, 369, 368, 364), (363, 367, 366, 362), (371, 375, 374, 370), (367, 371, 370, 366), (397, 420, 418, 395), (479, 481, 371, 367), (406, 376, 377, 407), (373, 451, 453, 377), (481, 483, 375, 371), (373, 377, 376, 372), (372, 376, 406, 404), (405, 450, 451, 373), (512, 406, 407, 513), (368, 372, 404, 402), (509, 511, 405, 403), (364, 368, 402, 400), (360, 364, 400, 398), (505, 507, 401, 399), (507, 509, 403, 401), (356, 360, 398, 396), (503, 505, 399, 397), (352, 356, 396, 394), (499, 501, 395, 392), (335, 352, 394, 391), (501, 503, 397, 395), (521, 527, 440, 380), (520, 526, 390, 379), (499, 392, 390, 526), (494, 382, 389, 497), (349, 417, 419, 353), (369, 427, 429, 373), (495, 384, 386, 496), (395, 418, 416, 392), (497, 389, 384, 495), (373, 429, 428, 405), (521, 380, 382, 494), (313, 335, 391, 381), (437, 447, 445, 308), (496, 386, 381, 493), (383, 431, 408, 378), (430, 435, 415, 411), (418, 420, 421, 419), (416, 418, 419, 417), (420, 422, 423, 421), (424, 426, 427, 425), (422, 424, 425, 423), (426, 428, 429, 427), (412, 431, 434, 413), (414, 432, 433, 410), (413, 434, 432, 414), (409, 408, 431, 412), (410, 433, 430, 411), (309, 411, 415, 332), (388, 434, 431, 383), (353, 419, 421, 357), (387, 433, 432, 385), (308, 409, 412, 316), (401, 424, 422, 399), (316, 412, 413, 331), (403, 426, 424, 401), (378, 408, 409, 308), (385, 432, 434, 388), (332, 415, 435, 390), (392, 416, 417, 349), (324, 410, 411, 309), (320, 414, 410, 324), (399, 422, 420, 397), (361, 423, 425, 365), (444, 442, 443, 440), (436, 437, 442, 444), (514, 436, 444, 515), (515, 444, 440, 527), (336, 438, 441, 314), (380, 440, 443, 312), (308, 445, 393, 378), (310, 439, 438, 336), (445, 447, 448, 393), (488, 489, 449, 446), (310, 446, 449, 439), (436, 448, 447, 437), (514, 517, 448, 436), (463, 488, 446, 310), (453, 609, 608, 452), (518, 612, 606, 450), (484, 491, 455, 374), (374, 455, 454, 370), (511, 518, 450, 405), (377, 453, 452, 407), (370, 454, 490, 482), (513, 519, 491, 484), (450, 606, 607, 451), (492, 516, 488, 463), (439, 449, 489, 486), (530, 576, 577, 531), (438, 487, 485, 441), (439, 486, 487, 438), (326, 467, 464, 315), (314, 457, 465, 318), (329, 468, 466, 322), (322, 466, 467, 326), (318, 465, 468, 329), (348, 470, 462, 333), (311, 333, 462, 456), (314, 441, 485, 457), (350, 354, 474, 472), (348, 350, 472, 470), (354, 358, 476, 474), (362, 366, 480, 478), (358, 362, 478, 476), (366, 370, 482, 480), (375, 483, 484, 374), (510, 512, 483, 481), (508, 510, 481, 479), (506, 508, 479, 477), (504, 506, 477, 475), (502, 504, 475, 473), (500, 502, 473, 471), (498, 500, 471, 469), (550, 596, 597, 551), (537, 583, 582, 536), (461, 565, 559, 458), (531, 577, 575, 529), (493, 498, 469, 464), (551, 597, 595, 549), (387, 524, 520, 379), (381, 391, 498, 493), (378, 492, 522, 383), (388, 525, 523, 385), (385, 523, 524, 387), (383, 522, 525, 388), (391, 394, 500, 498), (394, 396, 502, 500), (396, 398, 504, 502), (398, 400, 506, 504), (400, 402, 508, 506), (402, 404, 510, 508), (404, 406, 512, 510), (393, 448, 517, 516), (378, 393, 516, 492), (407, 452, 519, 513), (490, 553, 552, 482), (451, 607, 609, 453), (486, 489, 517, 514), (487, 515, 527, 485), (486, 514, 515, 487), (467, 496, 493, 464), (457, 521, 494, 465), (468, 497, 495, 466), (466, 495, 496, 467), (465, 494, 497, 468), (470, 499, 526, 462), (528, 574, 576, 530), (457, 485, 527, 521), (474, 533, 532, 472), (499, 530, 531, 501), (505, 539, 537, 476), (507, 546, 547, 509), (476, 540, 542, 505), (482, 549, 548, 480), (483, 512, 513, 484), (548, 594, 596, 550), (501, 531, 529, 472), (470, 528, 530, 499), (472, 529, 528, 470), (542, 588, 589, 543), (503, 535, 533, 474), (472, 532, 534, 501), (501, 534, 535, 503), (529, 575, 574, 528), (474, 536, 538, 503), (503, 538, 539, 505), (476, 537, 536, 474), (462, 567, 557, 456), (505, 542, 543, 507), (478, 541, 540, 476), (507, 543, 541, 478), (549, 595, 594, 548), (480, 545, 544, 478), (509, 547, 545, 480), (478, 544, 546, 507), (543, 589, 587, 541), (511, 551, 549, 482), (480, 548, 550, 509), (509, 550, 551, 511), (540, 586, 588, 542), (482, 552, 554, 511), (511, 554, 555, 518), (553, 604, 605, 555), (572, 573, 569, 568), (558, 559, 565, 564), (560, 561, 563, 562), (564, 565, 561, 560), (571, 570, 559, 558), (562, 563, 557, 556), (557, 567, 566, 556), (574, 575, 577, 576), (578, 579, 581, 580), (582, 583, 585, 584), (586, 587, 589, 588), (590, 591, 593, 592), (594, 595, 597, 596), (598, 599, 601, 600), (460, 563, 561, 459), (536, 582, 584, 538), (517, 573, 572, 516), (524, 562, 556, 520), (488, 568, 569, 489), (520, 556, 566, 526), (459, 561, 565, 461), (539, 585, 583, 537), (545, 591, 590, 544), (458, 559, 570, 463), (538, 584, 585, 539), (516, 572, 568, 488), (544, 590, 592, 546), (492, 571, 558, 522), (489, 569, 573, 517), (547, 593, 591, 545), (525, 564, 560, 523), (456, 557, 563, 460), (553, 599, 598, 552), (533, 579, 578, 532), (546, 592, 593, 547), (523, 560, 562, 524), (463, 570, 571, 492), (552, 598, 600, 554), (532, 578, 580, 534), (522, 558, 564, 525), (526, 566, 567, 462), (555, 601, 599, 553), (535, 581, 579, 533), (541, 587, 586, 540), (554, 600, 601, 555), (534, 580, 581, 535), (603, 605, 604, 602), (555, 605, 603, 518), (518, 603, 602, 490), (490, 602, 604, 553), (606, 608, 609, 607), (612, 613, 608, 606), (610, 611, 615, 614), (614, 615, 613, 612), (210, 304, 619, 617), (452, 608, 613, 519), (454, 610, 614, 490), (455, 611, 610, 454), (519, 613, 615, 491), (491, 615, 611, 455), (616, 617, 619, 618), (620, 622, 623, 621), (612, 518, 621, 623), (182, 210, 617, 616), (518, 490, 620, 621), (304, 306, 618, 619), (614, 612, 623, 622), (306, 182, 616, 618)])
_uv = me_cube_001.uv_layers.new(name='UVMap')
_uv.uv.foreach_set('vector', [0.3115, 0.6853, 0.3115, 0.6853, 0.3115, 0.6853, 0.3115, 0.6853, 0.9297, 0.9219, 0.9297, 0.9219, 0.9297, 0.9219, 0.9297, 0.9219, 0.9297, 0.9219, 0.9297, 0.9219, 0.9297, 0.9219, 0.9297, 0.9219, 0.9297, 0.9219, 0.9297, 0.9219, 0.9297, 0.9219, 0.9297, 0.9219, 0.9297, 0.9219, 0.9297, 0.9219, 0.9297, 0.9219, 0.9297, 0.9219, 0.9297, 0.9219, 0.9297, 0.9219, 0.9297, 0.9219, 0.9297, 0.9219, 0.9297, 0.9219, 0.9297, 0.9219, 0.9297, 0.9219, 0.9297, 0.9219, 0.9297, 0.9219, 0.9297, 0.9219, 0.9297, 0.9219, 0.9297, 0.9219, 0.9297, 0.9219, 0.9297, 0.9219, 0.9297, 0.9219, 0.9297, 0.9219, 0.3115, 0.6853, 0.3115, 0.6853, 0.3115, 0.6853, 0.3115, 0.6853, 0.9297, 0.9219, 0.9297, 0.9219, 0.9297, 0.9219, 0.9297, 0.9219, 0.9297, 0.9219, 0.9297, 0.9219, 0.9297, 0.9219, 0.9297, 0.9219, 0.9297, 0.9219, 0.9297, 0.9219, 0.9297, 0.9219, 0.9297, 0.9219, 0.3115, 0.6853, 0.3115, 0.6853, 0.3115, 0.6853, 0.3115, 0.6853, 0.9297, 0.9219, 0.9297, 0.9219, 0.9297, 0.9219, 0.9297, 0.9219, 0.9297, 0.9219, 0.9297, 0.9219, 0.9297, 0.9219, 0.9297, 0.9219, 0.9297, 0.9219, 0.9297, 0.9219, 0.9297, 0.9219, 0.9297, 0.9219, 0.3115, 0.6853, 0.3115, 0.6853, 0.3115, 0.6853, 0.3115, 0.6853, 0.3115, 0.6853, 0.3115, 0.6853, 0.3115, 0.6853, 0.3115, 0.6853, 0.9297, 0.9219, 0.9297, 0.9219, 0.9297, 0.9219, 0.9297, 0.9219, 0.9297, 0.9219, 0.9297, 0.9219, 0.9297, 0.9219, 0.9297, 0.9219, 0.9297, 0.9219, 0.9297, 0.9219, 0.9297, 0.9219, 0.9297, 0.9219, 0.9297, 0.9219, 0.9297, 0.9219, 0.9297, 0.9219, 0.9297, 0.9219, 0.9297, 0.9219, 0.9297, 0.9219, 0.9297, 0.9219, 0.9297, 0.9219, 0.9297, 0.9219, 0.9297, 0.9219, 0.9297, 0.9219, 0.9297, 0.9219, 0.9297, 0.9219, 0.9297, 0.9219, 0.9297, 0.9219, 0.9297, 0.9219, 0.9297, 0.9219, 0.9297, 0.9219, 0.9297, 0.9219, 0.9297, 0.9219, 0.9297, 0.9219, 0.9297, 0.9219, 0.9297, 0.9219, 0.9297, 0.9219, 0.9297, 0.9219, 0.9297, 0.9219, 0.9297, 0.9219, 0.9297, 0.9219, 0.9297, 0.9219, 0.9297, 0.9219, 0.9297, 0.9219, 0.9297, 0.9219, 0.9297, 0.9219, 0.9297, 0.9219, 0.9297, 0.9219, 0.9297, 0.9219, 0.9297, 0.9219, 0.9297, 0.9219, 0.9297, 0.9219, 0.9297, 0.9219, 0.9297, 0.9219, 0.9297, 0.9219, 0.9297, 0.9219, 0.9297, 0.9219, 0.9297, 0.9219, 0.9297, 0.9219, 0.9297, 0.9219, 0.9297, 0.9219, 0.9297, 0.9219, 0.9297, 0.9219, 0.9297, 0.9219, 0.9297, 0.9219, 0.9297, 0.9219, 0.9297, 0.9219, 0.9297, 0.9219, 0.9297, 0.9219, 0.9297, 0.9219, 0.9297, 0.9219, 0.9297, 0.9219, 0.9297, 0.9219, 0.9297, 0.9219, 0.9297, 0.9219, 0.9297, 0.9219, 0.9297, 0.9219, 0.9297, 0.9219, 0.9297, 0.9219, 0.9297, 0.9219, 0.9297, 0.9219, 0.9297, 0.9219, 0.9297, 0.9219, 0.9297, 0.9219, 0.9297, 0.9219, 0.9297, 0.9219, 0.9297, 0.9219, 0.9297, 0.9219, 0.9297, 0.9219, 0.9297, 0.9219, 0.9297, 0.9219, 0.9297, 0.9219, 0.9297, 0.9219, 0.9297, 0.9219, 0.9297, 0.9219, 0.9297, 0.9219, 0.9297, 0.9219, 0.9297, 0.9219, 0.9297, 0.9219, 0.9297, 0.9219, 0.9297, 0.9219, 0.9297, 0.9219, 0.9297, 0.9219, 0.9297, 0.9219, 0.9297, 0.9219, 0.9297, 0.9219, 0.9297, 0.9219, 0.9297, 0.9219, 0.9297, 0.9219, 0.9297, 0.9219, 0.9297, 0.9219, 0.9297, 0.9219, 0.9297, 0.9219, 0.9297, 0.9219, 0.9297, 0.9219, 0.9297, 0.9219, 0.9297, 0.9219, 0.9297, 0.9219, 0.9297, 0.9219, 0.9297, 0.9219, 0.9297, 0.9219, 0.9297, 0.9219, 0.9297, 0.9219, 0.9297, 0.9219, 0.9297, 0.9219, 0.9297, 0.9219, 0.9297, 0.9219, 0.9297, 0.9219, 0.9297, 0.9219, 0.9297, 0.9219, 0.9297, 0.9219, 0.9297, 0.9219, 0.9297, 0.9219, 0.9297, 0.9219, 0.9297, 0.9219, 0.9297, 0.9219, 0.9297, 0.9219, 0.9297, 0.9219, 0.9297, 0.9219, 0.9297, 0.9219, 0.9297, 0.9219, 0.9297, 0.9219, 0.9297, 0.9219, 0.9297, 0.9219, 0.9297, 0.9219, 0.9297, 0.9219, 0.9297, 0.9219, 0.9297, 0.9219, 0.9297, 0.9219, 0.9297, 0.9219, 0.9297, 0.9219, 0.9297, 0.9219, 0.9297, 0.9219, 0.9297, 0.9219, 0.9297, 0.9219, 0.9297, 0.9219, 0.9297, 0.9219, 0.9297, 0.9219, 0.9297, 0.9219, 0.9297, 0.9219, 0.9297, 0.9219, 0.9297, 0.9219, 0.9297, 0.9219, 0.9297, 0.9219, 0.9297, 0.9219, 0.9297, 0.9219, 0.9297, 0.9219, 0.9297, 0.9219, 0.9297, 0.9219, 0.9297, 0.9219, 0.9297, 0.9219, 0.9297, 0.9219, 0.9297, 0.9219, 0.9297, 0.9219, 0.9297, 0.9219, 0.9297, 0.9219, 0.9297, 0.9219, 0.9297, 0.9219, 0.9297, 0.9219, 0.9297, 0.9219, 0.9297, 0.9219, 0.9297, 0.9219, 0.9297, 0.9219, 0.9297, 0.9219, 0.9297, 0.9219, 0.9297, 0.9219, 0.9297, 0.9219, 0.9297, 0.9219, 0.9297, 0.9219, 0.9297, 0.9219, 0.9297, 0.9219, 0.9297, 0.9219, 0.9297, 0.9219, 0.9297, 0.9219, 0.9297, 0.9219, 0.9297, 0.9219, 0.9297, 0.9219, 0.9297, 0.9219, 0.9297, 0.9219, 0.9297, 0.9219, 0.9297, 0.9219, 0.9297, 0.9219, 0.9297, 0.9219, 0.9297, 0.9219, 0.9297, 0.9219, 0.9297, 0.9219, 0.9297, 0.9219, 0.9297, 0.9219, 0.9297, 0.9219, 0.9297, 0.9219, 0.9297, 0.9219, 0.9297, 0.9219, 0.9297, 0.9219, 0.1953, 0.9297, 0.1953, 0.9297, 0.1953, 0.9297, 0.1953, 0.9297, 0.9297, 0.9219, 0.9297, 0.9219, 0.9297, 0.9219, 0.9297, 0.9219, 0.9297, 0.9219, 0.9297, 0.9219, 0.9297, 0.9219, 0.9297, 0.9219, 0.1953, 0.9297, 0.1953, 0.9297, 0.1953, 0.9297, 0.1953, 0.9297, 0.1953, 0.9297, 0.1953, 0.9297, 0.1953, 0.9297, 0.1953, 0.9297, 0.9297, 0.9219, 0.9297, 0.9219, 0.9297, 0.9219, 0.9297, 0.9219, 0.1953, 0.9297, 0.1953, 0.9297, 0.1953, 0.9297, 0.1953, 0.9297, 0.9297, 0.9219, 0.9297, 0.9219, 0.9297, 0.9219, 0.9297, 0.9219, 0.1953, 0.9297, 0.1953, 0.9297, 0.1953, 0.9297, 0.1953, 0.9297, 0.9297, 0.9219, 0.9297, 0.9219, 0.9297, 0.9219, 0.9297, 0.9219, 0.1953, 0.9297, 0.1953, 0.9297, 0.1953, 0.9297, 0.1953, 0.9297, 0.9297, 0.9219, 0.9297, 0.9219, 0.9297, 0.9219, 0.9297, 0.9219, 0.3115, 0.6853, 0.3115, 0.6853, 0.3115, 0.6853, 0.3115, 0.6853, 0.3115, 0.6853, 0.3115, 0.6853, 0.3115, 0.6853, 0.3115, 0.6853, 0.9297, 0.9219, 0.9297, 0.9219, 0.9297, 0.9219, 0.9297, 0.9219, 0.9297, 0.9219, 0.9297, 0.9219, 0.9297, 0.9219, 0.9297, 0.9219, 0.9297, 0.9219, 0.9297, 0.9219, 0.9297, 0.9219, 0.9297, 0.9219, 0.9297, 0.9219, 0.9297, 0.9219, 0.9297, 0.9219, 0.9297, 0.9219, 0.9297, 0.9219, 0.9297, 0.9219, 0.9297, 0.9219, 0.9297, 0.9219, 0.9297, 0.9219, 0.9297, 0.9219, 0.9297, 0.9219, 0.9297, 0.9219, 0.9297, 0.9219, 0.9297, 0.9219, 0.9297, 0.9219, 0.9297, 0.9219, 0.9297, 0.9219, 0.9297, 0.9219, 0.9297, 0.9219, 0.9297, 0.9219, 0.9297, 0.9219, 0.9297, 0.9219, 0.9297, 0.9219, 0.9297, 0.9219, 0.9297, 0.9219, 0.9297, 0.9219, 0.9297, 0.9219, 0.9297, 0.9219, 0.9297, 0.9219, 0.9297, 0.9219, 0.9297, 0.9219, 0.9297, 0.9219, 0.9297, 0.9219, 0.9297, 0.9219, 0.9297, 0.9219, 0.9297, 0.9219, 0.9297, 0.9219, 0.9297, 0.9219, 0.9297, 0.9219, 0.9297, 0.9219, 0.9297, 0.9219, 0.9297, 0.9219, 0.9297, 0.9219, 0.9297, 0.9219, 0.9297, 0.9219, 0.9297, 0.9219, 0.9297, 0.9219, 0.9297, 0.9219, 0.9297, 0.9219, 0.9297, 0.9219, 0.9297, 0.9219, 0.9297, 0.9219, 0.9297, 0.9219, 0.9297, 0.9219, 0.9297, 0.9219, 0.9297, 0.9219, 0.9297, 0.9219, 0.9297, 0.9219, 0.9297, 0.9219, 0.9297, 0.9219, 0.9297, 0.9219, 0.9297, 0.9219, 0.9297, 0.9219, 0.9297, 0.9219, 0.9297, 0.9219, 0.9297, 0.9219, 0.9297, 0.9219, 0.9297, 0.9219, 0.9297, 0.9219, 0.9297, 0.9219, 0.9297, 0.9219, 0.9297, 0.9219, 0.9297, 0.9219, 0.9297, 0.9219, 0.9297, 0.9219, 0.9297, 0.9219, 0.9297, 0.9219, 0.9297, 0.9219, 0.9297, 0.9219, 0.9297, 0.9219, 0.9297, 0.9219, 0.9297, 0.9219, 0.9297, 0.9219, 0.9297, 0.9219, 0.9297, 0.9219, 0.9297, 0.9219, 0.9297, 0.9219, 0.9297, 0.9219, 0.9297, 0.9219, 0.9297, 0.9219, 0.9297, 0.9219, 0.9297, 0.9219, 0.9297, 0.9219, 0.9297, 0.9219, 0.9297, 0.9219, 0.9297, 0.9219, 0.9297, 0.9219, 0.9297, 0.9219, 0.9297, 0.9219, 0.9297, 0.9219, 0.9297, 0.9219, 0.9297, 0.9219, 0.9297, 0.9219, 0.9297, 0.9219, 0.9297, 0.9219, 0.9297, 0.9219, 0.9297, 0.9219, 0.9297, 0.9219, 0.9297, 0.9219, 0.9297, 0.9219, 0.9297, 0.9219, 0.9297, 0.9219, 0.9297, 0.9219, 0.9297, 0.9219, 0.9297, 0.9219, 0.9297, 0.9219, 0.9297, 0.9219, 0.9297, 0.9219, 0.9297, 0.9219, 0.9297, 0.9219, 0.9297, 0.9219, 0.9297, 0.9219, 0.9297, 0.9219, 0.9297, 0.9219, 0.9297, 0.9219, 0.9297, 0.9219, 0.9297, 0.9219, 0.9297, 0.9219, 0.9297, 0.9219, 0.9297, 0.9219, 0.9297, 0.9219, 0.9297, 0.9219, 0.9297, 0.9219, 0.9297, 0.9219, 0.9297, 0.9219, 0.9297, 0.9219, 0.9297, 0.9219, 0.9297, 0.9219, 0.9297, 0.9219, 0.9297, 0.9219, 0.9297, 0.9219, 0.9297, 0.9219, 0.9297, 0.9219, 0.9297, 0.9219, 0.9297, 0.9219, 0.9297, 0.9219, 0.9297, 0.9219, 0.9297, 0.9219, 0.9297, 0.9219, 0.9297, 0.9219, 0.9297, 0.9219, 0.9297, 0.9219, 0.9297, 0.9219, 0.9297, 0.9219, 0.9297, 0.9219, 0.9297, 0.9219, 0.9297, 0.9219, 0.9297, 0.9219, 0.9297, 0.9219, 0.9297, 0.9219, 0.9297, 0.9219, 0.9297, 0.9219, 0.9297, 0.9219, 0.9297, 0.9219, 0.9297, 0.9219, 0.9297, 0.9219, 0.9297, 0.9219, 0.9297, 0.9219, 0.9297, 0.9219, 0.9297, 0.9219, 0.9297, 0.9219, 0.9297, 0.9219, 0.1992, 0.9258, 0.1992, 0.9258, 0.1992, 0.9258, 0.1992, 0.9258, 0.9297, 0.9219, 0.9297, 0.9219, 0.9297, 0.9219, 0.9297, 0.9219, 0.9297, 0.9219, 0.9297, 0.9219, 0.9297, 0.9219, 0.9297, 0.9219, 0.9378, 0.9271, 0.9378, 0.9271, 0.9378, 0.9271, 0.9378, 0.9271, 0.9297, 0.9219, 0.9297, 0.9219, 0.9297, 0.9219, 0.9297, 0.9219, 0.9297, 0.9219, 0.9297, 0.9219, 0.9297, 0.9219, 0.9297, 0.9219, 0.9297, 0.9219, 0.9297, 0.9219, 0.9297, 0.9219, 0.9297, 0.9219, 0.1992, 0.9258, 0.1992, 0.9258, 0.1992, 0.9258, 0.1992, 0.9258, 0.9297, 0.9219, 0.9297, 0.9219, 0.9297, 0.9219, 0.9297, 0.9219, 0.1953, 0.9297, 0.1953, 0.9297, 0.1953, 0.9297, 0.1953, 0.9297, 0.9297, 0.9219, 0.9297, 0.9219, 0.9297, 0.9219, 0.9297, 0.9219, 0.9297, 0.9219, 0.9297, 0.9219, 0.9297, 0.9219, 0.9297, 0.9219, 0.1953, 0.9297, 0.1953, 0.9297, 0.1953, 0.9297, 0.1953, 0.9297, 0.9297, 0.9219, 0.9297, 0.9219, 0.9297, 0.9219, 0.9297, 0.9219, 0.1953, 0.9297, 0.1953, 0.9297, 0.1953, 0.9297, 0.1953, 0.9297, 0.9297, 0.9219, 0.9297, 0.9219, 0.9297, 0.9219, 0.9297, 0.9219, 0.9297, 0.9219, 0.9297, 0.9219, 0.9297, 0.9219, 0.9297, 0.9219, 0.1992, 0.9258, 0.1992, 0.9258, 0.1992, 0.9258, 0.1992, 0.9258, 0.9297, 0.9219, 0.9297, 0.9219, 0.9297, 0.9219, 0.9297, 0.9219, 0.1953, 0.9297, 0.1953, 0.9297, 0.1953, 0.9297, 0.1953, 0.9297, 0.9297, 0.9219, 0.9297, 0.9219, 0.9297, 0.9219, 0.9297, 0.9219, 0.9297, 0.9219, 0.9297, 0.9219, 0.9297, 0.9219, 0.9297, 0.9219, 0.9297, 0.9219, 0.9297, 0.9219, 0.9297, 0.9219, 0.9297, 0.9219, 0.9297, 0.9219, 0.9297, 0.9219, 0.9297, 0.9219, 0.9297, 0.9219, 0.9297, 0.9219, 0.9297, 0.9219, 0.9297, 0.9219, 0.9297, 0.9219, 0.9297, 0.9219, 0.9297, 0.9219, 0.9297, 0.9219, 0.9297, 0.9219, 0.9297, 0.9219, 0.9297, 0.9219, 0.9297, 0.9219, 0.9297, 0.9219, 0.3115, 0.6853, 0.3115, 0.6853, 0.3115, 0.6853, 0.3115, 0.6853, 0.3115, 0.6853, 0.3115, 0.6853, 0.3115, 0.6853, 0.3115, 0.6853, 0.9297, 0.9219, 0.9297, 0.9219, 0.9297, 0.9219, 0.9297, 0.9219, 0.1953, 0.9297, 0.1953, 0.9297, 0.1953, 0.9297, 0.1953, 0.9297, 0.1953, 0.9297, 0.1953, 0.9297, 0.1953, 0.9297, 0.1953, 0.9297, 0.1953, 0.9297, 0.1953, 0.9297, 0.1953, 0.9297, 0.1953, 0.9297, 0.1953, 0.9297, 0.1953, 0.9297, 0.1953, 0.9297, 0.1953, 0.9297, 0.1953, 0.9297, 0.1953, 0.9297, 0.1953, 0.9297, 0.1953, 0.9297, 0.1953, 0.9297, 0.1953, 0.9297, 0.1953, 0.9297, 0.1953, 0.9297, 0.9297, 0.9219, 0.9297, 0.9219, 0.9297, 0.9219, 0.9297, 0.9219, 0.9297, 0.9219, 0.9297, 0.9219, 0.9297, 0.9219, 0.9297, 0.9219, 0.9297, 0.9219, 0.9297, 0.9219, 0.9297, 0.9219, 0.9297, 0.9219, 0.9297, 0.9219, 0.9297, 0.9219, 0.9297, 0.9219, 0.9297, 0.9219, 0.9297, 0.9219, 0.9297, 0.9219, 0.9297, 0.9219, 0.9297, 0.9219, 0.9297, 0.9219, 0.9297, 0.9219, 0.9297, 0.9219, 0.9297, 0.9219, 0.9297, 0.9219, 0.9297, 0.9219, 0.9297, 0.9219, 0.9297, 0.9219, 0.9297, 0.9219, 0.9297, 0.9219, 0.9297, 0.9219, 0.9297, 0.9219, 0.1953, 0.9297, 0.1953, 0.9297, 0.1953, 0.9297, 0.1953, 0.9297, 0.1953, 0.9297, 0.1953, 0.9297, 0.1953, 0.9297, 0.1953, 0.9297, 0.3115, 0.6853, 0.3115, 0.6853, 0.3115, 0.6853, 0.3115, 0.6853, 0.1953, 0.9297, 0.1953, 0.9297, 0.1953, 0.9297, 0.1953, 0.9297, 0.9297, 0.9219, 0.9297, 0.9219, 0.9297, 0.9219, 0.9297, 0.9219, 0.1953, 0.9297, 0.1953, 0.9297, 0.1953, 0.9297, 0.1953, 0.9297, 0.3115, 0.6853, 0.3115, 0.6853, 0.3115, 0.6853, 0.3115, 0.6853, 0.9297, 0.9219, 0.9297, 0.9219, 0.9297, 0.9219, 0.9297, 0.9219, 0.3115, 0.6853, 0.3115, 0.6853, 0.3115, 0.6853, 0.3115, 0.6853, 0.3115, 0.6853, 0.3115, 0.6853, 0.3115, 0.6853, 0.3115, 0.6853, 0.3115, 0.6853, 0.3115, 0.6853, 0.3115, 0.6853, 0.3115, 0.6853, 0.3115, 0.6853, 0.3115, 0.6853, 0.3115, 0.6853, 0.3115, 0.6853, 0.9297, 0.9219, 0.9297, 0.9219, 0.9297, 0.9219, 0.9297, 0.9219, 0.9297, 0.9219, 0.9297, 0.9219, 0.9297, 0.9219, 0.9297, 0.9219, 0.9297, 0.9219, 0.9297, 0.9219, 0.9297, 0.9219, 0.9297, 0.9219, 0.9297, 0.9219, 0.9297, 0.9219, 0.9297, 0.9219, 0.9297, 0.9219, 0.9297, 0.9219, 0.9297, 0.9219, 0.9297, 0.9219, 0.9297, 0.9219, 0.9297, 0.9219, 0.9297, 0.9219, 0.9297, 0.9219, 0.9297, 0.9219, 0.9297, 0.9219, 0.9297, 0.9219, 0.9297, 0.9219, 0.9297, 0.9219, 0.9378, 0.9271, 0.9378, 0.9271, 0.9378, 0.9271, 0.9378, 0.9271, 0.1992, 0.9258, 0.1992, 0.9258, 0.1992, 0.9258, 0.1992, 0.9258, 0.9297, 0.9219, 0.9297, 0.9219, 0.9297, 0.9219, 0.9297, 0.9219, 0.1953, 0.9297, 0.1953, 0.9297, 0.1953, 0.9297, 0.1953, 0.9297, 0.9297, 0.9219, 0.9297, 0.9219, 0.9297, 0.9219, 0.9297, 0.9219, 0.9297, 0.9219, 0.9297, 0.9219, 0.9297, 0.9219, 0.9297, 0.9219, 0.9297, 0.9219, 0.9297, 0.9219, 0.9297, 0.9219, 0.9297, 0.9219, 0.9297, 0.9219, 0.9297, 0.9219, 0.9297, 0.9219, 0.9297, 0.9219, 0.9297, 0.9219, 0.9297, 0.9219, 0.9297, 0.9219, 0.9297, 0.9219, 0.9297, 0.9219, 0.9297, 0.9219, 0.9297, 0.9219, 0.9297, 0.9219, 0.9297, 0.9219, 0.9297, 0.9219, 0.9297, 0.9219, 0.9297, 0.9219, 0.9297, 0.9219, 0.9297, 0.9219, 0.9297, 0.9219, 0.9297, 0.9219, 0.9297, 0.9219, 0.9297, 0.9219, 0.9297, 0.9219, 0.9297, 0.9219, 0.3115, 0.6853, 0.3115, 0.6853, 0.3115, 0.6853, 0.3115, 0.6853, 0.3115, 0.6853, 0.3115, 0.6853, 0.3115, 0.6853, 0.3115, 0.6853, 0.9297, 0.9219, 0.9297, 0.9219, 0.9297, 0.9219, 0.9297, 0.9219, 0.1953, 0.9297, 0.1953, 0.9297, 0.1953, 0.9297, 0.1953, 0.9297, 0.1953, 0.9297, 0.1953, 0.9297, 0.1953, 0.9297, 0.1953, 0.9297, 0.1953, 0.9297, 0.1953, 0.9297, 0.1953, 0.9297, 0.1953, 0.9297, 0.1953, 0.9297, 0.1953, 0.9297, 0.1953, 0.9297, 0.1953, 0.9297, 0.1953, 0.9297, 0.1953, 0.9297, 0.1953, 0.9297, 0.1953, 0.9297, 0.1953, 0.9297, 0.1953, 0.9297, 0.1953, 0.9297, 0.1953, 0.9297, 0.9297, 0.9219, 0.9297, 0.9219, 0.9297, 0.9219, 0.9297, 0.9219, 0.1953, 0.9297, 0.1953, 0.9297, 0.1953, 0.9297, 0.1953, 0.9297, 0.1953, 0.9297, 0.1953, 0.9297, 0.1953, 0.9297, 0.1953, 0.9297, 0.3115, 0.6853, 0.3115, 0.6853, 0.3115, 0.6853, 0.3115, 0.6853, 0.1953, 0.9297, 0.1953, 0.9297, 0.1953, 0.9297, 0.1953, 0.9297, 0.1953, 0.9297, 0.1953, 0.9297, 0.1953, 0.9297, 0.1953, 0.9297, 0.1953, 0.9297, 0.1953, 0.9297, 0.1953, 0.9297, 0.1953, 0.9297, 0.1953, 0.9297, 0.1953, 0.9297, 0.1953, 0.9297, 0.1953, 0.9297, 0.1953, 0.9297, 0.1953, 0.9297, 0.1953, 0.9297, 0.1953, 0.9297, 0.1953, 0.9297, 0.1953, 0.9297, 0.1953, 0.9297, 0.1953, 0.9297, 0.1953, 0.9297, 0.1953, 0.9297, 0.1953, 0.9297, 0.1953, 0.9297, 0.1953, 0.9297, 0.1953, 0.9297, 0.1953, 0.9297, 0.1953, 0.9297, 0.1953, 0.9297, 0.1953, 0.9297, 0.1953, 0.9297, 0.1953, 0.9297, 0.3115, 0.6853, 0.3115, 0.6853, 0.3115, 0.6853, 0.3115, 0.6853, 0.1953, 0.9297, 0.1953, 0.9297, 0.1953, 0.9297, 0.1953, 0.9297, 0.1953, 0.9297, 0.1953, 0.9297, 0.1953, 0.9297, 0.1953, 0.9297, 0.1953, 0.9297, 0.1953, 0.9297, 0.1953, 0.9297, 0.1953, 0.9297, 0.1953, 0.9297, 0.1953, 0.9297, 0.1953, 0.9297, 0.1953, 0.9297, 0.1953, 0.9297, 0.1953, 0.9297, 0.1953, 0.9297, 0.1953, 0.9297, 0.1953, 0.9297, 0.1953, 0.9297, 0.1953, 0.9297, 0.1953, 0.9297, 0.1953, 0.9297, 0.1953, 0.9297, 0.1953, 0.9297, 0.1953, 0.9297, 0.1953, 0.9297, 0.1953, 0.9297, 0.1953, 0.9297, 0.1953, 0.9297, 0.1953, 0.9297, 0.1953, 0.9297, 0.1953, 0.9297, 0.1953, 0.9297, 0.1953, 0.9297, 0.1953, 0.9297, 0.1953, 0.9297, 0.1953, 0.9297, 0.1953, 0.9297, 0.1953, 0.9297, 0.1953, 0.9297, 0.1953, 0.9297, 0.1953, 0.9297, 0.1953, 0.9297, 0.1953, 0.9297, 0.1953, 0.9297, 0.1953, 0.9297, 0.1953, 0.9297, 0.1953, 0.9297, 0.1953, 0.9297, 0.1953, 0.9297, 0.1953, 0.9297, 0.1953, 0.9297, 0.1953, 0.9297, 0.9297, 0.9219, 0.9297, 0.9219, 0.9297, 0.9219, 0.9297, 0.9219, 0.9378, 0.9271, 0.9378, 0.9271, 0.9378, 0.9271, 0.9378, 0.9271, 0.3115, 0.6853, 0.3115, 0.6853, 0.3115, 0.6853, 0.3115, 0.6853, 0.3115, 0.6853, 0.3115, 0.6853, 0.3115, 0.6853, 0.3115, 0.6853, 0.3115, 0.6853, 0.3115, 0.6853, 0.3115, 0.6853, 0.3115, 0.6853, 0.3115, 0.6853, 0.3115, 0.6853, 0.3115, 0.6853, 0.3115, 0.6853, 0.3115, 0.6853, 0.3115, 0.6853, 0.3115, 0.6853, 0.3115, 0.6853, 0.3115, 0.6853, 0.3115, 0.6853, 0.3115, 0.6853, 0.3115, 0.6853, 0.1953, 0.9297, 0.1953, 0.9297, 0.1953, 0.9297, 0.1953, 0.9297, 0.1953, 0.9297, 0.1953, 0.9297, 0.1953, 0.9297, 0.1953, 0.9297, 0.1953, 0.9297, 0.1953, 0.9297, 0.1953, 0.9297, 0.1953, 0.9297, 0.1953, 0.9297, 0.1953, 0.9297, 0.1953, 0.9297, 0.1953, 0.9297, 0.1953, 0.9297, 0.1953, 0.9297, 0.1953, 0.9297, 0.1953, 0.9297, 0.1953, 0.9297, 0.1953, 0.9297, 0.1953, 0.9297, 0.1953, 0.9297, 0.1953, 0.9297, 0.1953, 0.9297, 0.1953, 0.9297, 0.1953, 0.9297, 0.3115, 0.6853, 0.3115, 0.6853, 0.3115, 0.6853, 0.3115, 0.6853, 0.1953, 0.9297, 0.1953, 0.9297, 0.1953, 0.9297, 0.1953, 0.9297, 0.9378, 0.9271, 0.9378, 0.9271, 0.9378, 0.9271, 0.9378, 0.9271, 0.3115, 0.6853, 0.3115, 0.6853, 0.3115, 0.6853, 0.3115, 0.6853, 0.9378, 0.9271, 0.9378, 0.9271, 0.9378, 0.9271, 0.9378, 0.9271, 0.3115, 0.6853, 0.3115, 0.6853, 0.3115, 0.6853, 0.3115, 0.6853, 0.3115, 0.6853, 0.3115, 0.6853, 0.3115, 0.6853, 0.3115, 0.6853, 0.1953, 0.9297, 0.1953, 0.9297, 0.1953, 0.9297, 0.1953, 0.9297, 0.1953, 0.9297, 0.1953, 0.9297, 0.1953, 0.9297, 0.1953, 0.9297, 0.3115, 0.6853, 0.3115, 0.6853, 0.3115, 0.6853, 0.3115, 0.6853, 0.1953, 0.9297, 0.1953, 0.9297, 0.1953, 0.9297, 0.1953, 0.9297, 0.1992, 0.9258, 0.1992, 0.9258, 0.1992, 0.9258, 0.1992, 0.9258, 0.1953, 0.9297, 0.1953, 0.9297, 0.1953, 0.9297, 0.1953, 0.9297, 0.3115, 0.6853, 0.3115, 0.6853, 0.3115, 0.6853, 0.3115, 0.6853, 0.9297, 0.9219, 0.9297, 0.9219, 0.9297, 0.9219, 0.9297, 0.9219, 0.1953, 0.9297, 0.1953, 0.9297, 0.1953, 0.9297, 0.1953, 0.9297, 0.3115, 0.6853, 0.3115, 0.6853, 0.3115, 0.6853, 0.3115, 0.6853, 0.3115, 0.6853, 0.3115, 0.6853, 0.3115, 0.6853, 0.3115, 0.6853, 0.1953, 0.9297, 0.1953, 0.9297, 0.1953, 0.9297, 0.1953, 0.9297, 0.1953, 0.9297, 0.1953, 0.9297, 0.1953, 0.9297, 0.1953, 0.9297, 0.1953, 0.9297, 0.1953, 0.9297, 0.1953, 0.9297, 0.1953, 0.9297, 0.3115, 0.6853, 0.3115, 0.6853, 0.3115, 0.6853, 0.3115, 0.6853, 0.1992, 0.9258, 0.1992, 0.9258, 0.1992, 0.9258, 0.1992, 0.9258, 0.1953, 0.9297, 0.1953, 0.9297, 0.1953, 0.9297, 0.1953, 0.9297, 0.1953, 0.9297, 0.1953, 0.9297, 0.1953, 0.9297, 0.1953, 0.9297, 0.3115, 0.6853, 0.3115, 0.6853, 0.3115, 0.6853, 0.3115, 0.6853, 0.3115, 0.6853, 0.3115, 0.6853, 0.3115, 0.6853, 0.3115, 0.6853, 0.9297, 0.9219, 0.9297, 0.9219, 0.9297, 0.9219, 0.9297, 0.9219, 0.1953, 0.9297, 0.1953, 0.9297, 0.1953, 0.9297, 0.1953, 0.9297, 0.1953, 0.9297, 0.1953, 0.9297, 0.1953, 0.9297, 0.1953, 0.9297, 0.1953, 0.9297, 0.1953, 0.9297, 0.1953, 0.9297, 0.1953, 0.9297, 0.1953, 0.9297, 0.1953, 0.9297, 0.1953, 0.9297, 0.1953, 0.9297, 0.9297, 0.9219, 0.9297, 0.9219, 0.9297, 0.9219, 0.9297, 0.9219, 0.1953, 0.9297, 0.1953, 0.9297, 0.1953, 0.9297, 0.1953, 0.9297, 0.9297, 0.9219, 0.9297, 0.9219, 0.9297, 0.9219, 0.9297, 0.9219, 0.1953, 0.9297, 0.1953, 0.9297, 0.1953, 0.9297, 0.1953, 0.9297, 0.9297, 0.9219, 0.9297, 0.9219, 0.9297, 0.9219, 0.9297, 0.9219, 0.9297, 0.9219, 0.9297, 0.9219, 0.9297, 0.9219, 0.9297, 0.9219, 0.9297, 0.9219, 0.9297, 0.9219, 0.9297, 0.9219, 0.9297, 0.9219, 0.9297, 0.9219, 0.9297, 0.9219, 0.9297, 0.9219, 0.9297, 0.9219, 0.1953, 0.9297, 0.1953, 0.9297, 0.1953, 0.9297, 0.1953, 0.9297, 0.9297, 0.9219, 0.9297, 0.9219, 0.9297, 0.9219, 0.9297, 0.9219, 0.1953, 0.9297, 0.1953, 0.9297, 0.1953, 0.9297, 0.1953, 0.9297, 0.9297, 0.9219, 0.9297, 0.9219, 0.9297, 0.9219, 0.9297, 0.9219, 0.9297, 0.9219, 0.9297, 0.9219, 0.9297, 0.9219, 0.9297, 0.9219, 0.9297, 0.9219, 0.9297, 0.9219, 0.9297, 0.9219, 0.9297, 0.9219, 0.3115, 0.6853, 0.3115, 0.6853, 0.3115, 0.6853, 0.3115, 0.6853, 0.9297, 0.9219, 0.9297, 0.9219, 0.9297, 0.9219, 0.9297, 0.9219, 0.9297, 0.9219, 0.9297, 0.9219, 0.9297, 0.9219, 0.9297, 0.9219, 0.9297, 0.9219, 0.9297, 0.9219, 0.9297, 0.9219, 0.9297, 0.9219, 0.9297, 0.9219, 0.9297, 0.9219, 0.9297, 0.9219, 0.9297, 0.9219, 0.9297, 0.9219, 0.9297, 0.9219, 0.9297, 0.9219, 0.9297, 0.9219, 0.9297, 0.9219, 0.9297, 0.9219, 0.9297, 0.9219, 0.9297, 0.9219, 0.9297, 0.9219, 0.9297, 0.9219, 0.9297, 0.9219, 0.9297, 0.9219, 0.9297, 0.9219, 0.9297, 0.9219, 0.9297, 0.9219, 0.9297, 0.9219, 0.3115, 0.6853, 0.3115, 0.6853, 0.3115, 0.6853, 0.3115, 0.6853, 0.9297, 0.9219, 0.9297, 0.9219, 0.9297, 0.9219, 0.9297, 0.9219, 0.9297, 0.9219, 0.9297, 0.9219, 0.9297, 0.9219, 0.9297, 0.9219, 0.9297, 0.9219, 0.9297, 0.9219, 0.9297, 0.9219, 0.9297, 0.9219, 0.3115, 0.6853, 0.3115, 0.6853, 0.3115, 0.6853, 0.3115, 0.6853, 0.9297, 0.9219, 0.9297, 0.9219, 0.9297, 0.9219, 0.9297, 0.9219, 0.9297, 0.9219, 0.9297, 0.9219, 0.9297, 0.9219, 0.9297, 0.9219, 0.9297, 0.9219, 0.9297, 0.9219, 0.9297, 0.9219, 0.9297, 0.9219, 0.3115, 0.6853, 0.3115, 0.6853, 0.3115, 0.6853, 0.3115, 0.6853, 0.3115, 0.6853, 0.3115, 0.6853, 0.3115, 0.6853, 0.3115, 0.6853, 0.9297, 0.9219, 0.9297, 0.9219, 0.9297, 0.9219, 0.9297, 0.9219, 0.9297, 0.9219, 0.9297, 0.9219, 0.9297, 0.9219, 0.9297, 0.9219, 0.9297, 0.9219, 0.9297, 0.9219, 0.9297, 0.9219, 0.9297, 0.9219, 0.9297, 0.9219, 0.9297, 0.9219, 0.9297, 0.9219, 0.9297, 0.9219, 0.9297, 0.9219, 0.9297, 0.9219, 0.9297, 0.9219, 0.9297, 0.9219, 0.9297, 0.9219, 0.9297, 0.9219, 0.9297, 0.9219, 0.9297, 0.9219, 0.9297, 0.9219, 0.9297, 0.9219, 0.9297, 0.9219, 0.9297, 0.9219, 0.9297, 0.9219, 0.9297, 0.9219, 0.9297, 0.9219, 0.9297, 0.9219, 0.9297, 0.9219, 0.9297, 0.9219, 0.9297, 0.9219, 0.9297, 0.9219, 0.9297, 0.9219, 0.9297, 0.9219, 0.9297, 0.9219, 0.9297, 0.9219, 0.9297, 0.9219, 0.9297, 0.9219, 0.9297, 0.9219, 0.9297, 0.9219, 0.9297, 0.9219, 0.9297, 0.9219, 0.9297, 0.9219, 0.9297, 0.9219, 0.9297, 0.9219, 0.9297, 0.9219, 0.9297, 0.9219, 0.9297, 0.9219, 0.9297, 0.9219, 0.9297, 0.9219, 0.9297, 0.9219, 0.9297, 0.9219, 0.9297, 0.9219, 0.9297, 0.9219, 0.9297, 0.9219, 0.9297, 0.9219, 0.9297, 0.9219, 0.9297, 0.9219, 0.9297, 0.9219, 0.9297, 0.9219, 0.9297, 0.9219, 0.9297, 0.9219, 0.9297, 0.9219, 0.9297, 0.9219, 0.9297, 0.9219, 0.9297, 0.9219, 0.9297, 0.9219, 0.9297, 0.9219, 0.9297, 0.9219, 0.9297, 0.9219, 0.9297, 0.9219, 0.9297, 0.9219, 0.9297, 0.9219, 0.9297, 0.9219, 0.9297, 0.9219, 0.9297, 0.9219, 0.9297, 0.9219, 0.9297, 0.9219, 0.9297, 0.9219, 0.9297, 0.9219, 0.9297, 0.9219, 0.9297, 0.9219, 0.9297, 0.9219, 0.9297, 0.9219, 0.9297, 0.9219, 0.9297, 0.9219, 0.9297, 0.9219, 0.9297, 0.9219, 0.9297, 0.9219, 0.9297, 0.9219, 0.9297, 0.9219, 0.9297, 0.9219, 0.9297, 0.9219, 0.9297, 0.9219, 0.9297, 0.9219, 0.9297, 0.9219, 0.9297, 0.9219, 0.9297, 0.9219, 0.9297, 0.9219, 0.9297, 0.9219, 0.9297, 0.9219, 0.9297, 0.9219, 0.9297, 0.9219, 0.9297, 0.9219, 0.9297, 0.9219, 0.9297, 0.9219, 0.9297, 0.9219, 0.9297, 0.9219, 0.9297, 0.9219, 0.9297, 0.9219, 0.9297, 0.9219, 0.9297, 0.9219, 0.9297, 0.9219, 0.9297, 0.9219, 0.9297, 0.9219, 0.9297, 0.9219, 0.9297, 0.9219, 0.9297, 0.9219, 0.9297, 0.9219, 0.9297, 0.9219, 0.9297, 0.9219, 0.9297, 0.9219, 0.9297, 0.9219, 0.9297, 0.9219, 0.9297, 0.9219, 0.9297, 0.9219, 0.9297, 0.9219, 0.9297, 0.9219, 0.9297, 0.9219, 0.9297, 0.9219, 0.9297, 0.9219, 0.9297, 0.9219, 0.9297, 0.9219, 0.9297, 0.9219, 0.9297, 0.9219, 0.9297, 0.9219, 0.9297, 0.9219, 0.9297, 0.9219, 0.9297, 0.9219, 0.9297, 0.9219, 0.9297, 0.9219, 0.9297, 0.9219, 0.9297, 0.9219, 0.9297, 0.9219, 0.9297, 0.9219, 0.9297, 0.9219, 0.9297, 0.9219, 0.9297, 0.9219, 0.9297, 0.9219, 0.9297, 0.9219, 0.9297, 0.9219, 0.9297, 0.9219, 0.9297, 0.9219, 0.9297, 0.9219, 0.9297, 0.9219, 0.9297, 0.9219, 0.9297, 0.9219, 0.9297, 0.9219, 0.9297, 0.9219, 0.9297, 0.9219, 0.9297, 0.9219, 0.9297, 0.9219, 0.9297, 0.9219, 0.9297, 0.9219, 0.9297, 0.9219, 0.9297, 0.9219, 0.9297, 0.9219, 0.9297, 0.9219, 0.9297, 0.9219, 0.9297, 0.9219, 0.9297, 0.9219, 0.9297, 0.9219, 0.9297, 0.9219, 0.9297, 0.9219, 0.9297, 0.9219, 0.9297, 0.9219, 0.9297, 0.9219, 0.9297, 0.9219, 0.9297, 0.9219, 0.9297, 0.9219, 0.9297, 0.9219, 0.9297, 0.9219, 0.9297, 0.9219, 0.9297, 0.9219, 0.9297, 0.9219, 0.9297, 0.9219, 0.9297, 0.9219, 0.9297, 0.9219, 0.9297, 0.9219, 0.9297, 0.9219, 0.9297, 0.9219, 0.9297, 0.9219, 0.9297, 0.9219, 0.9297, 0.9219, 0.9297, 0.9219, 0.9297, 0.9219, 0.9297, 0.9219, 0.9297, 0.9219, 0.9297, 0.9219, 0.9297, 0.9219, 0.9297, 0.9219, 0.9297, 0.9219, 0.9297, 0.9219, 0.9297, 0.9219, 0.9297, 0.9219, 0.9297, 0.9219, 0.9297, 0.9219, 0.9297, 0.9219, 0.1953, 0.9297, 0.1953, 0.9297, 0.1953, 0.9297, 0.1953, 0.9297, 0.9297, 0.9219, 0.9297, 0.9219, 0.9297, 0.9219, 0.9297, 0.9219, 0.9297, 0.9219, 0.9297, 0.9219, 0.9297, 0.9219, 0.9297, 0.9219, 0.1953, 0.9297, 0.1953, 0.9297, 0.1953, 0.9297, 0.1953, 0.9297, 0.1953, 0.9297, 0.1953, 0.9297, 0.1953, 0.9297, 0.1953, 0.9297, 0.9297, 0.9219, 0.9297, 0.9219, 0.9297, 0.9219, 0.9297, 0.9219, 0.1953, 0.9297, 0.1953, 0.9297, 0.1953, 0.9297, 0.1953, 0.9297, 0.9297, 0.9219, 0.9297, 0.9219, 0.9297, 0.9219, 0.9297, 0.9219, 0.1953, 0.9297, 0.1953, 0.9297, 0.1953, 0.9297, 0.1953, 0.9297, 0.9297, 0.9219, 0.9297, 0.9219, 0.9297, 0.9219, 0.9297, 0.9219, 0.1953, 0.9297, 0.1953, 0.9297, 0.1953, 0.9297, 0.1953, 0.9297, 0.9297, 0.9219, 0.9297, 0.9219, 0.9297, 0.9219, 0.9297, 0.9219, 0.3115, 0.6853, 0.3115, 0.6853, 0.3115, 0.6853, 0.3115, 0.6853, 0.3115, 0.6853, 0.3115, 0.6853, 0.3115, 0.6853, 0.3115, 0.6853, 0.9297, 0.9219, 0.9297, 0.9219, 0.9297, 0.9219, 0.9297, 0.9219, 0.9297, 0.9219, 0.9297, 0.9219, 0.9297, 0.9219, 0.9297, 0.9219, 0.9297, 0.9219, 0.9297, 0.9219, 0.9297, 0.9219, 0.9297, 0.9219, 0.9297, 0.9219, 0.9297, 0.9219, 0.9297, 0.9219, 0.9297, 0.9219, 0.9297, 0.9219, 0.9297, 0.9219, 0.9297, 0.9219, 0.9297, 0.9219, 0.9297, 0.9219, 0.9297, 0.9219, 0.9297, 0.9219, 0.9297, 0.9219, 0.9297, 0.9219, 0.9297, 0.9219, 0.9297, 0.9219, 0.9297, 0.9219, 0.9297, 0.9219, 0.9297, 0.9219, 0.9297, 0.9219, 0.9297, 0.9219, 0.9297, 0.9219, 0.9297, 0.9219, 0.9297, 0.9219, 0.9297, 0.9219, 0.9297, 0.9219, 0.9297, 0.9219, 0.9297, 0.9219, 0.9297, 0.9219, 0.9297, 0.9219, 0.9297, 0.9219, 0.9297, 0.9219, 0.9297, 0.9219, 0.9297, 0.9219, 0.9297, 0.9219, 0.9297, 0.9219, 0.9297, 0.9219, 0.9297, 0.9219, 0.9297, 0.9219, 0.9297, 0.9219, 0.9297, 0.9219, 0.9297, 0.9219, 0.9297, 0.9219, 0.9297, 0.9219, 0.9297, 0.9219, 0.9297, 0.9219, 0.9297, 0.9219, 0.9297, 0.9219, 0.9297, 0.9219, 0.9297, 0.9219, 0.9297, 0.9219, 0.9297, 0.9219, 0.9297, 0.9219, 0.9297, 0.9219, 0.9297, 0.9219, 0.9297, 0.9219, 0.9297, 0.9219, 0.9297, 0.9219, 0.9297, 0.9219, 0.9297, 0.9219, 0.9297, 0.9219, 0.9297, 0.9219, 0.9297, 0.9219, 0.9297, 0.9219, 0.9297, 0.9219, 0.9297, 0.9219, 0.9297, 0.9219, 0.9297, 0.9219, 0.9297, 0.9219, 0.9297, 0.9219, 0.9297, 0.9219, 0.9297, 0.9219, 0.9297, 0.9219, 0.9297, 0.9219, 0.9297, 0.9219, 0.9297, 0.9219, 0.9297, 0.9219, 0.9297, 0.9219, 0.9297, 0.9219, 0.9297, 0.9219, 0.9297, 0.9219, 0.9297, 0.9219, 0.9297, 0.9219, 0.9297, 0.9219, 0.9297, 0.9219, 0.9297, 0.9219, 0.9297, 0.9219, 0.9297, 0.9219, 0.9297, 0.9219, 0.9297, 0.9219, 0.9297, 0.9219, 0.9297, 0.9219, 0.9297, 0.9219, 0.9297, 0.9219, 0.9297, 0.9219, 0.9297, 0.9219, 0.9297, 0.9219, 0.9297, 0.9219, 0.9297, 0.9219, 0.9297, 0.9219, 0.9297, 0.9219, 0.9297, 0.9219, 0.9297, 0.9219, 0.9297, 0.9219, 0.9297, 0.9219, 0.9297, 0.9219, 0.9297, 0.9219, 0.9297, 0.9219, 0.9297, 0.9219, 0.9297, 0.9219, 0.9297, 0.9219, 0.9297, 0.9219, 0.9297, 0.9219, 0.9297, 0.9219, 0.9297, 0.9219, 0.9297, 0.9219, 0.9297, 0.9219, 0.9297, 0.9219, 0.9297, 0.9219, 0.9297, 0.9219, 0.9297, 0.9219, 0.9297, 0.9219, 0.9297, 0.9219, 0.9297, 0.9219, 0.9297, 0.9219, 0.9297, 0.9219, 0.9297, 0.9219, 0.9297, 0.9219, 0.9297, 0.9219, 0.9297, 0.9219, 0.9297, 0.9219, 0.9297, 0.9219, 0.9297, 0.9219, 0.9297, 0.9219, 0.9297, 0.9219, 0.9297, 0.9219, 0.9297, 0.9219, 0.9297, 0.9219, 0.9297, 0.9219, 0.9297, 0.9219, 0.9297, 0.9219, 0.9297, 0.9219, 0.9297, 0.9219, 0.9297, 0.9219, 0.9297, 0.9219, 0.9297, 0.9219, 0.9297, 0.9219, 0.9297, 0.9219, 0.9297, 0.9219, 0.9297, 0.9219, 0.9297, 0.9219, 0.9297, 0.9219, 0.9297, 0.9219, 0.9297, 0.9219, 0.9297, 0.9219, 0.9297, 0.9219, 0.9297, 0.9219, 0.9297, 0.9219, 0.9297, 0.9219, 0.9297, 0.9219, 0.9297, 0.9219, 0.9297, 0.9219, 0.9297, 0.9219, 0.9297, 0.9219, 0.9297, 0.9219, 0.9297, 0.9219, 0.9297, 0.9219, 0.9297, 0.9219, 0.9297, 0.9219, 0.9297, 0.9219, 0.9297, 0.9219, 0.9297, 0.9219, 0.9297, 0.9219, 0.1992, 0.9258, 0.1992, 0.9258, 0.1992, 0.9258, 0.1992, 0.9258, 0.9297, 0.9219, 0.9297, 0.9219, 0.9297, 0.9219, 0.9297, 0.9219, 0.9297, 0.9219, 0.9297, 0.9219, 0.9297, 0.9219, 0.9297, 0.9219, 0.9378, 0.9271, 0.9378, 0.9271, 0.9378, 0.9271, 0.9378, 0.9271, 0.9297, 0.9219, 0.9297, 0.9219, 0.9297, 0.9219, 0.9297, 0.9219, 0.9297, 0.9219, 0.9297, 0.9219, 0.9297, 0.9219, 0.9297, 0.9219, 0.9297, 0.9219, 0.9297, 0.9219, 0.9297, 0.9219, 0.9297, 0.9219, 0.1992, 0.9258, 0.1992, 0.9258, 0.1992, 0.9258, 0.1992, 0.9258, 0.9297, 0.9219, 0.9297, 0.9219, 0.9297, 0.9219, 0.9297, 0.9219, 0.1953, 0.9297, 0.1953, 0.9297, 0.1953, 0.9297, 0.1953, 0.9297, 0.9297, 0.9219, 0.9297, 0.9219, 0.9297, 0.9219, 0.9297, 0.9219, 0.9297, 0.9219, 0.9297, 0.9219, 0.9297, 0.9219, 0.9297, 0.9219, 0.1953, 0.9297, 0.1953, 0.9297, 0.1953, 0.9297, 0.1953, 0.9297, 0.9297, 0.9219, 0.9297, 0.9219, 0.9297, 0.9219, 0.9297, 0.9219, 0.1953, 0.9297, 0.1953, 0.9297, 0.1953, 0.9297, 0.1953, 0.9297, 0.9297, 0.9219, 0.9297, 0.9219, 0.9297, 0.9219, 0.9297, 0.9219, 0.9297, 0.9219, 0.9297, 0.9219, 0.9297, 0.9219, 0.9297, 0.9219, 0.1992, 0.9258, 0.1992, 0.9258, 0.1992, 0.9258, 0.1992, 0.9258, 0.9297, 0.9219, 0.9297, 0.9219, 0.9297, 0.9219, 0.9297, 0.9219, 0.1953, 0.9297, 0.1953, 0.9297, 0.1953, 0.9297, 0.1953, 0.9297, 0.9297, 0.9219, 0.9297, 0.9219, 0.9297, 0.9219, 0.9297, 0.9219, 0.9297, 0.9219, 0.9297, 0.9219, 0.9297, 0.9219, 0.9297, 0.9219, 0.9297, 0.9219, 0.9297, 0.9219, 0.9297, 0.9219, 0.9297, 0.9219, 0.9297, 0.9219, 0.9297, 0.9219, 0.9297, 0.9219, 0.9297, 0.9219, 0.9297, 0.9219, 0.9297, 0.9219, 0.9297, 0.9219, 0.9297, 0.9219, 0.9297, 0.9219, 0.9297, 0.9219, 0.9297, 0.9219, 0.9297, 0.9219, 0.9297, 0.9219, 0.9297, 0.9219, 0.9297, 0.9219, 0.9297, 0.9219, 0.3115, 0.6853, 0.3115, 0.6853, 0.3115, 0.6853, 0.3115, 0.6853, 0.3115, 0.6853, 0.3115, 0.6853, 0.3115, 0.6853, 0.3115, 0.6853, 0.9297, 0.9219, 0.9297, 0.9219, 0.9297, 0.9219, 0.9297, 0.9219, 0.1953, 0.9297, 0.1953, 0.9297, 0.1953, 0.9297, 0.1953, 0.9297, 0.1953, 0.9297, 0.1953, 0.9297, 0.1953, 0.9297, 0.1953, 0.9297, 0.1953, 0.9297, 0.1953, 0.9297, 0.1953, 0.9297, 0.1953, 0.9297, 0.1953, 0.9297, 0.1953, 0.9297, 0.1953, 0.9297, 0.1953, 0.9297, 0.1953, 0.9297, 0.1953, 0.9297, 0.1953, 0.9297, 0.1953, 0.9297, 0.1953, 0.9297, 0.1953, 0.9297, 0.1953, 0.9297, 0.1953, 0.9297, 0.9297, 0.9219, 0.9297, 0.9219, 0.9297, 0.9219, 0.9297, 0.9219, 0.9297, 0.9219, 0.9297, 0.9219, 0.9297, 0.9219, 0.9297, 0.9219, 0.9297, 0.9219, 0.9297, 0.9219, 0.9297, 0.9219, 0.9297, 0.9219, 0.9297, 0.9219, 0.9297, 0.9219, 0.9297, 0.9219, 0.9297, 0.9219, 0.9297, 0.9219, 0.9297, 0.9219, 0.9297, 0.9219, 0.9297, 0.9219, 0.9297, 0.9219, 0.9297, 0.9219, 0.9297, 0.9219, 0.9297, 0.9219, 0.9297, 0.9219, 0.9297, 0.9219, 0.9297, 0.9219, 0.9297, 0.9219, 0.9297, 0.9219, 0.9297, 0.9219, 0.9297, 0.9219, 0.9297, 0.9219, 0.1953, 0.9297, 0.1953, 0.9297, 0.1953, 0.9297, 0.1953, 0.9297, 0.1953, 0.9297, 0.1953, 0.9297, 0.1953, 0.9297, 0.1953, 0.9297, 0.3115, 0.6853, 0.3115, 0.6853, 0.3115, 0.6853, 0.3115, 0.6853, 0.1953, 0.9297, 0.1953, 0.9297, 0.1953, 0.9297, 0.1953, 0.9297, 0.9297, 0.9219, 0.9297, 0.9219, 0.9297, 0.9219, 0.9297, 0.9219, 0.1953, 0.9297, 0.1953, 0.9297, 0.1953, 0.9297, 0.1953, 0.9297, 0.3115, 0.6853, 0.3115, 0.6853, 0.3115, 0.6853, 0.3115, 0.6853, 0.9297, 0.9219, 0.9297, 0.9219, 0.9297, 0.9219, 0.9297, 0.9219, 0.3115, 0.6853, 0.3115, 0.6853, 0.3115, 0.6853, 0.3115, 0.6853, 0.3115, 0.6853, 0.3115, 0.6853, 0.3115, 0.6853, 0.3115, 0.6853, 0.3115, 0.6853, 0.3115, 0.6853, 0.3115, 0.6853, 0.3115, 0.6853, 0.3115, 0.6853, 0.3115, 0.6853, 0.3115, 0.6853, 0.3115, 0.6853, 0.9297, 0.9219, 0.9297, 0.9219, 0.9297, 0.9219, 0.9297, 0.9219, 0.9297, 0.9219, 0.9297, 0.9219, 0.9297, 0.9219, 0.9297, 0.9219, 0.9297, 0.9219, 0.9297, 0.9219, 0.9297, 0.9219, 0.9297, 0.9219, 0.9297, 0.9219, 0.9297, 0.9219, 0.9297, 0.9219, 0.9297, 0.9219, 0.9297, 0.9219, 0.9297, 0.9219, 0.9297, 0.9219, 0.9297, 0.9219, 0.9297, 0.9219, 0.9297, 0.9219, 0.9297, 0.9219, 0.9297, 0.9219, 0.9297, 0.9219, 0.9297, 0.9219, 0.9297, 0.9219, 0.9297, 0.9219, 0.9378, 0.9271, 0.9378, 0.9271, 0.9378, 0.9271, 0.9378, 0.9271, 0.1992, 0.9258, 0.1992, 0.9258, 0.1992, 0.9258, 0.1992, 0.9258, 0.9297, 0.9219, 0.9297, 0.9219, 0.9297, 0.9219, 0.9297, 0.9219, 0.1953, 0.9297, 0.1953, 0.9297, 0.1953, 0.9297, 0.1953, 0.9297, 0.9297, 0.9219, 0.9297, 0.9219, 0.9297, 0.9219, 0.9297, 0.9219, 0.9297, 0.9219, 0.9297, 0.9219, 0.9297, 0.9219, 0.9297, 0.9219, 0.9297, 0.9219, 0.9297, 0.9219, 0.9297, 0.9219, 0.9297, 0.9219, 0.9297, 0.9219, 0.9297, 0.9219, 0.9297, 0.9219, 0.9297, 0.9219, 0.9297, 0.9219, 0.9297, 0.9219, 0.9297, 0.9219, 0.9297, 0.9219, 0.9297, 0.9219, 0.9297, 0.9219, 0.9297, 0.9219, 0.9297, 0.9219, 0.9297, 0.9219, 0.9297, 0.9219, 0.9297, 0.9219, 0.9297, 0.9219, 0.9297, 0.9219, 0.9297, 0.9219, 0.9297, 0.9219, 0.9297, 0.9219, 0.9297, 0.9219, 0.9297, 0.9219, 0.9297, 0.9219, 0.9297, 0.9219, 0.3115, 0.6853, 0.3115, 0.6853, 0.3115, 0.6853, 0.3115, 0.6853, 0.3115, 0.6853, 0.3115, 0.6853, 0.3115, 0.6853, 0.3115, 0.6853, 0.9297, 0.9219, 0.9297, 0.9219, 0.9297, 0.9219, 0.9297, 0.9219, 0.1953, 0.9297, 0.1953, 0.9297, 0.1953, 0.9297, 0.1953, 0.9297, 0.1953, 0.9297, 0.1953, 0.9297, 0.1953, 0.9297, 0.1953, 0.9297, 0.1953, 0.9297, 0.1953, 0.9297, 0.1953, 0.9297, 0.1953, 0.9297, 0.1953, 0.9297, 0.1953, 0.9297, 0.1953, 0.9297, 0.1953, 0.9297, 0.1953, 0.9297, 0.1953, 0.9297, 0.1953, 0.9297, 0.1953, 0.9297, 0.1953, 0.9297, 0.1953, 0.9297, 0.1953, 0.9297, 0.1953, 0.9297, 0.9297, 0.9219, 0.9297, 0.9219, 0.9297, 0.9219, 0.9297, 0.9219, 0.1953, 0.9297, 0.1953, 0.9297, 0.1953, 0.9297, 0.1953, 0.9297, 0.1953, 0.9297, 0.1953, 0.9297, 0.1953, 0.9297, 0.1953, 0.9297, 0.3115, 0.6853, 0.3115, 0.6853, 0.3115, 0.6853, 0.3115, 0.6853, 0.1953, 0.9297, 0.1953, 0.9297, 0.1953, 0.9297, 0.1953, 0.9297, 0.1953, 0.9297, 0.1953, 0.9297, 0.1953, 0.9297, 0.1953, 0.9297, 0.1953, 0.9297, 0.1953, 0.9297, 0.1953, 0.9297, 0.1953, 0.9297, 0.1953, 0.9297, 0.1953, 0.9297, 0.1953, 0.9297, 0.1953, 0.9297, 0.1953, 0.9297, 0.1953, 0.9297, 0.1953, 0.9297, 0.1953, 0.9297, 0.1953, 0.9297, 0.1953, 0.9297, 0.1953, 0.9297, 0.1953, 0.9297, 0.1953, 0.9297, 0.1953, 0.9297, 0.1953, 0.9297, 0.1953, 0.9297, 0.1953, 0.9297, 0.1953, 0.9297, 0.1953, 0.9297, 0.1953, 0.9297, 0.1953, 0.9297, 0.1953, 0.9297, 0.1953, 0.9297, 0.1953, 0.9297, 0.3115, 0.6853, 0.3115, 0.6853, 0.3115, 0.6853, 0.3115, 0.6853, 0.1953, 0.9297, 0.1953, 0.9297, 0.1953, 0.9297, 0.1953, 0.9297, 0.1953, 0.9297, 0.1953, 0.9297, 0.1953, 0.9297, 0.1953, 0.9297, 0.1953, 0.9297, 0.1953, 0.9297, 0.1953, 0.9297, 0.1953, 0.9297, 0.1953, 0.9297, 0.1953, 0.9297, 0.1953, 0.9297, 0.1953, 0.9297, 0.1953, 0.9297, 0.1953, 0.9297, 0.1953, 0.9297, 0.1953, 0.9297, 0.1953, 0.9297, 0.1953, 0.9297, 0.1953, 0.9297, 0.1953, 0.9297, 0.1953, 0.9297, 0.1953, 0.9297, 0.1953, 0.9297, 0.1953, 0.9297, 0.1953, 0.9297, 0.1953, 0.9297, 0.1953, 0.9297, 0.1953, 0.9297, 0.1953, 0.9297, 0.1953, 0.9297, 0.1953, 0.9297, 0.1953, 0.9297, 0.1953, 0.9297, 0.1953, 0.9297, 0.1953, 0.9297, 0.1953, 0.9297, 0.1953, 0.9297, 0.1953, 0.9297, 0.1953, 0.9297, 0.1953, 0.9297, 0.1953, 0.9297, 0.1953, 0.9297, 0.1953, 0.9297, 0.1953, 0.9297, 0.1953, 0.9297, 0.1953, 0.9297, 0.1953, 0.9297, 0.1953, 0.9297, 0.1953, 0.9297, 0.1953, 0.9297, 0.1953, 0.9297, 0.1953, 0.9297, 0.9297, 0.9219, 0.9297, 0.9219, 0.9297, 0.9219, 0.9297, 0.9219, 0.9378, 0.9271, 0.9378, 0.9271, 0.9378, 0.9271, 0.9378, 0.9271, 0.3115, 0.6853, 0.3115, 0.6853, 0.3115, 0.6853, 0.3115, 0.6853, 0.3115, 0.6853, 0.3115, 0.6853, 0.3115, 0.6853, 0.3115, 0.6853, 0.3115, 0.6853, 0.3115, 0.6853, 0.3115, 0.6853, 0.3115, 0.6853, 0.3115, 0.6853, 0.3115, 0.6853, 0.3115, 0.6853, 0.3115, 0.6853, 0.3115, 0.6853, 0.3115, 0.6853, 0.3115, 0.6853, 0.3115, 0.6853, 0.3115, 0.6853, 0.3115, 0.6853, 0.3115, 0.6853, 0.3115, 0.6853, 0.1953, 0.9297, 0.1953, 0.9297, 0.1953, 0.9297, 0.1953, 0.9297, 0.1953, 0.9297, 0.1953, 0.9297, 0.1953, 0.9297, 0.1953, 0.9297, 0.1953, 0.9297, 0.1953, 0.9297, 0.1953, 0.9297, 0.1953, 0.9297, 0.1953, 0.9297, 0.1953, 0.9297, 0.1953, 0.9297, 0.1953, 0.9297, 0.1953, 0.9297, 0.1953, 0.9297, 0.1953, 0.9297, 0.1953, 0.9297, 0.1953, 0.9297, 0.1953, 0.9297, 0.1953, 0.9297, 0.1953, 0.9297, 0.1953, 0.9297, 0.1953, 0.9297, 0.1953, 0.9297, 0.1953, 0.9297, 0.3115, 0.6853, 0.3115, 0.6853, 0.3115, 0.6853, 0.3115, 0.6853, 0.1953, 0.9297, 0.1953, 0.9297, 0.1953, 0.9297, 0.1953, 0.9297, 0.9378, 0.9271, 0.9378, 0.9271, 0.9378, 0.9271, 0.9378, 0.9271, 0.3115, 0.6853, 0.3115, 0.6853, 0.3115, 0.6853, 0.3115, 0.6853, 0.9378, 0.9271, 0.9378, 0.9271, 0.9378, 0.9271, 0.9378, 0.9271, 0.3115, 0.6853, 0.3115, 0.6853, 0.3115, 0.6853, 0.3115, 0.6853, 0.3115, 0.6853, 0.3115, 0.6853, 0.3115, 0.6853, 0.3115, 0.6853, 0.1953, 0.9297, 0.1953, 0.9297, 0.1953, 0.9297, 0.1953, 0.9297, 0.1953, 0.9297, 0.1953, 0.9297, 0.1953, 0.9297, 0.1953, 0.9297, 0.3115, 0.6853, 0.3115, 0.6853, 0.3115, 0.6853, 0.3115, 0.6853, 0.1953, 0.9297, 0.1953, 0.9297, 0.1953, 0.9297, 0.1953, 0.9297, 0.1992, 0.9258, 0.1992, 0.9258, 0.1992, 0.9258, 0.1992, 0.9258, 0.1953, 0.9297, 0.1953, 0.9297, 0.1953, 0.9297, 0.1953, 0.9297, 0.3115, 0.6853, 0.3115, 0.6853, 0.3115, 0.6853, 0.3115, 0.6853, 0.9297, 0.9219, 0.9297, 0.9219, 0.9297, 0.9219, 0.9297, 0.9219, 0.1953, 0.9297, 0.1953, 0.9297, 0.1953, 0.9297, 0.1953, 0.9297, 0.3115, 0.6853, 0.3115, 0.6853, 0.3115, 0.6853, 0.3115, 0.6853, 0.3115, 0.6853, 0.3115, 0.6853, 0.3115, 0.6853, 0.3115, 0.6853, 0.1953, 0.9297, 0.1953, 0.9297, 0.1953, 0.9297, 0.1953, 0.9297, 0.1953, 0.9297, 0.1953, 0.9297, 0.1953, 0.9297, 0.1953, 0.9297, 0.1953, 0.9297, 0.1953, 0.9297, 0.1953, 0.9297, 0.1953, 0.9297, 0.3115, 0.6853, 0.3115, 0.6853, 0.3115, 0.6853, 0.3115, 0.6853, 0.1992, 0.9258, 0.1992, 0.9258, 0.1992, 0.9258, 0.1992, 0.9258, 0.1953, 0.9297, 0.1953, 0.9297, 0.1953, 0.9297, 0.1953, 0.9297, 0.1953, 0.9297, 0.1953, 0.9297, 0.1953, 0.9297, 0.1953, 0.9297, 0.3115, 0.6853, 0.3115, 0.6853, 0.3115, 0.6853, 0.3115, 0.6853, 0.3115, 0.6853, 0.3115, 0.6853, 0.3115, 0.6853, 0.3115, 0.6853, 0.9297, 0.9219, 0.9297, 0.9219, 0.9297, 0.9219, 0.9297, 0.9219, 0.1953, 0.9297, 0.1953, 0.9297, 0.1953, 0.9297, 0.1953, 0.9297, 0.1953, 0.9297, 0.1953, 0.9297, 0.1953, 0.9297, 0.1953, 0.9297, 0.1953, 0.9297, 0.1953, 0.9297, 0.1953, 0.9297, 0.1953, 0.9297, 0.1953, 0.9297, 0.1953, 0.9297, 0.1953, 0.9297, 0.1953, 0.9297, 0.9297, 0.9219, 0.9297, 0.9219, 0.9297, 0.9219, 0.9297, 0.9219, 0.1953, 0.9297, 0.1953, 0.9297, 0.1953, 0.9297, 0.1953, 0.9297, 0.9297, 0.9219, 0.9297, 0.9219, 0.9297, 0.9219, 0.9297, 0.9219, 0.1953, 0.9297, 0.1953, 0.9297, 0.1953, 0.9297, 0.1953, 0.9297, 0.9297, 0.9219, 0.9297, 0.9219, 0.9297, 0.9219, 0.9297, 0.9219, 0.9297, 0.9219, 0.9297, 0.9219, 0.9297, 0.9219, 0.9297, 0.9219, 0.9297, 0.9219, 0.9297, 0.9219, 0.9297, 0.9219, 0.9297, 0.9219, 0.9297, 0.9219, 0.9297, 0.9219, 0.9297, 0.9219, 0.9297, 0.9219, 0.1953, 0.9297, 0.1953, 0.9297, 0.1953, 0.9297, 0.1953, 0.9297, 0.9297, 0.9219, 0.9297, 0.9219, 0.9297, 0.9219, 0.9297, 0.9219, 0.1953, 0.9297, 0.1953, 0.9297, 0.1953, 0.9297, 0.1953, 0.9297, 0.9297, 0.9219, 0.9297, 0.9219, 0.9297, 0.9219, 0.9297, 0.9219, 0.9297, 0.9219, 0.9297, 0.9219, 0.9297, 0.9219, 0.9297, 0.9219, 0.9297, 0.9219, 0.9297, 0.9219, 0.9297, 0.9219, 0.9297, 0.9219, 0.05469, 0.9219, 0.05469, 0.9219, 0.05469, 0.9219, 0.05469, 0.9219, 0.05469, 0.9219, 0.05469, 0.9219, 0.05469, 0.9219, 0.05469, 0.9219, 0.1953, 0.9297, 0.1953, 0.9297, 0.1953, 0.9297, 0.1953, 0.9297, 0.9297, 0.9219, 0.9297, 0.9219, 0.9297, 0.9219, 0.9297, 0.9219, 0.9297, 0.9219, 0.9297, 0.9219, 0.9297, 0.9219, 0.9297, 0.9219, 0.9297, 0.9219, 0.9297, 0.9219, 0.9297, 0.9219, 0.9297, 0.9219, 0.9297, 0.9219, 0.9297, 0.9219, 0.9297, 0.9219, 0.9297, 0.9219, 0.1953, 0.9297, 0.1953, 0.9297, 0.1953, 0.9297, 0.1953, 0.9297])
me_cube_001.materials.append(mat_material)
me_cube_001.use_remesh_fix_poles = True
me_cube_001.use_remesh_preserve_attributes = False
me_cube_001.use_mirror_vertex_groups = False
me_cube_001.update()
me_cube = bpy.data.meshes.new('Cube')
me_cube.from_pydata([(-1.0, -1.0, -0.9218), (-1.0, -1.0, 1.0), (-1.0, 1.0, -0.9218), (-1.0, 1.0, 1.0), (1.0, -1.0, -0.9218), (1.0, -1.0, 1.0), (1.0, 1.0, -0.9218), (1.0, 1.0, 1.0), (-1.0, 1.0, -1.037), (-1.0, -1.0, -1.037), (1.0, 1.0, -1.037), (1.0, -1.0, -1.037), (1.0, 1.0, -0.9218), (-1.0, 1.0, -0.9218), (-1.0, -1.0, -0.9218), (1.0, -1.0, -0.9218), (1.0, 1.0, -1.037), (-1.0, 1.0, -1.037), (-1.0, -1.0, -1.037), (1.0, -1.0, -1.037), (1.0, 1.593, -0.9218), (-1.0, 1.593, -0.9218), (-1.0, -1.593, -0.9218), (1.0, -1.593, -0.9218), (1.0, 1.593, -1.037), (-1.0, 1.593, -1.037), (-1.0, -1.593, -1.037), (1.0, -1.593, -1.037)], [], [(0, 1, 3, 2), (2, 3, 7, 6), (6, 7, 5, 4), (4, 5, 1, 0), (0, 2, 8, 9), (7, 3, 1, 5), (8, 10, 11, 9), (6, 4, 11, 10), (8, 2, 13, 17), (11, 4, 15, 19), (13, 12, 20, 21), (16, 17, 25, 24), (4, 0, 14, 15), (6, 10, 16, 12), (0, 9, 18, 14), (2, 6, 12, 13), (9, 11, 19, 18), (10, 8, 17, 16), (23, 22, 26, 27), (21, 20, 24, 25), (12, 16, 24, 20), (14, 18, 26, 22), (18, 19, 27, 26), (15, 14, 22, 23), (19, 15, 23, 27), (17, 13, 21, 25)])
_uv = me_cube.uv_layers.new(name='UVMap')
_uv.uv.foreach_set('vector', [0.4375, 0.9375, 0.4375, 0.9375, 0.4375, 0.9375, 0.4375, 0.9375, 0.4375, 0.9375, 0.4375, 0.9375, 0.4375, 0.9375, 0.4375, 0.9375, 0.4375, 0.9375, 0.4375, 0.9375, 0.4375, 0.9375, 0.4375, 0.9375, 0.4375, 0.9375, 0.4375, 0.9375, 0.4375, 0.9375, 0.4375, 0.9375, 0.4375, 0.9375, 0.4375, 0.9375, 0.4375, 0.9375, 0.4375, 0.9375, 0.4375, 0.9375, 0.4375, 0.9375, 0.4375, 0.9375, 0.4375, 0.9375, 0.3125, 0.6875, 0.3125, 0.6875, 0.3125, 0.6875, 0.3125, 0.6875, 0.4375, 0.9375, 0.4375, 0.9375, 0.4375, 0.9375, 0.4375, 0.9375, 0.4375, 0.9375, 0.4375, 0.9375, 0.4375, 0.9375, 0.4375, 0.9375, 0.4375, 0.9375, 0.4375, 0.9375, 0.4375, 0.9375, 0.4375, 0.9375, 0.3125, 0.6875, 0.3125, 0.6875, 0.3125, 0.6875, 0.3125, 0.6875, 0.3125, 0.6875, 0.3125, 0.6875, 0.3125, 0.6875, 0.3125, 0.6875, 0.4375, 0.9375, 0.4375, 0.9375, 0.4375, 0.9375, 0.4375, 0.9375, 0.4375, 0.9375, 0.4375, 0.9375, 0.4375, 0.9375, 0.4375, 0.9375, 0.4375, 0.9375, 0.4375, 0.9375, 0.4375, 0.9375, 0.4375, 0.9375, 0.4375, 0.9375, 0.4375, 0.9375, 0.4375, 0.9375, 0.4375, 0.9375, 0.4375, 0.9375, 0.4375, 0.9375, 0.4375, 0.9375, 0.4375, 0.9375, 0.4375, 0.9375, 0.4375, 0.9375, 0.4375, 0.9375, 0.4375, 0.9375, 0.3125, 0.6875, 0.3125, 0.6875, 0.3125, 0.6875, 0.3125, 0.6875, 0.3125, 0.6875, 0.3125, 0.6875, 0.3125, 0.6875, 0.3125, 0.6875, 0.4375, 0.9375, 0.4375, 0.9375, 0.4375, 0.9375, 0.4375, 0.9375, 0.4375, 0.9375, 0.4375, 0.9375, 0.4375, 0.9375, 0.4375, 0.9375, 0.3125, 0.6875, 0.3125, 0.6875, 0.3125, 0.6875, 0.3125, 0.6875, 0.3125, 0.6875, 0.3125, 0.6875, 0.3125, 0.6875, 0.3125, 0.6875, 0.4375, 0.9375, 0.4375, 0.9375, 0.4375, 0.9375, 0.4375, 0.9375, 0.4375, 0.9375, 0.4375, 0.9375, 0.4375, 0.9375, 0.4375, 0.9375])
me_cube.materials.append(mat_material)
me_cube.use_remesh_fix_poles = True
me_cube.use_remesh_preserve_attributes = False
me_cube.use_mirror_vertex_groups = False
me_cube.update()
me_cube_002 = bpy.data.meshes.new('Cube.002')
me_cube_002.from_pydata([(-1.0, -1.0, -1.0), (-1.0, -1.0, 1.0), (-1.0, 1.0, -1.0), (-1.0, 1.0, 1.0), (1.0, -1.0, -1.0), (1.0, -1.0, 1.0), (1.0, 1.0, -1.0), (1.0, 1.0, 1.0)], [], [(0, 1, 3, 2), (2, 3, 7, 6), (6, 7, 5, 4), (4, 5, 1, 0), (2, 6, 4, 0), (7, 3, 1, 5)])
_uv = me_cube_002.uv_layers.new(name='UVMap')
_uv.uv.foreach_set('vector', [0.375, 0.0, 0.625, 0.0, 0.625, 0.25, 0.375, 0.25, 0.375, 0.25, 0.625, 0.25, 0.625, 0.5, 0.375, 0.5, 0.375, 0.5, 0.625, 0.5, 0.625, 0.75, 0.375, 0.75, 0.375, 0.75, 0.625, 0.75, 0.625, 1.0, 0.375, 1.0, 0.125, 0.5, 0.375, 0.5, 0.375, 0.75, 0.125, 0.75, 0.625, 0.5, 0.875, 0.5, 0.875, 0.75, 0.625, 0.75])
me_cube_002.use_remesh_fix_poles = True
me_cube_002.use_remesh_preserve_attributes = False
me_cube_002.use_mirror_vertex_groups = False
me_cube_002.update()

# ---- objects
ob_cube = bpy.data.objects.new('Cube', me_cube_001)
ob_cube_001 = bpy.data.objects.new('Cube.001', me_cube)
ob_cube_002 = bpy.data.objects.new('Cube.002', me_cube_002)

# ---- transforms, parenting, visibility, modifiers, constraints
ob_cube.location = (1.0, 0.0, 0.0)
ob_cube.scale = (0.1, 1.0, 0.4)
ob_cube.lineart.crease_threshold = 0.0
ob_cube_001.location = (0.1105, -0.2054, 1.026)
ob_cube_001.scale = (1.13, 0.09517, 1.487)
ob_cube_001.lineart.crease_threshold = 0.0
ob_cube_002.location = (0.1105, -0.2054, 2.515)
ob_cube_002.scale = (1.202, 1.012, 0.0436)
ob_cube_002.lineart.crease_threshold = 0.0

# ---- collection membership
col_collection.objects.link(ob_cube)
col_collection.objects.link(ob_cube_001)
col_collection.objects.link(ob_cube_002)

# ---- scene / render settings (as saved in the file)
scene.frame_start = 1; scene.frame_end = 60; scene.frame_set(1)
scene.render.engine = 'BLENDER_EEVEE_NEXT'
scene.cycles.use_denoising = False
scene.cycles.samples = 128
scene.cycles.sampling_pattern = 'TABULATED_SOBOL'
scene.cycles.use_adaptive_sampling = False
scene.cycles.use_light_tree = False
scene.view_settings.view_transform = 'Filmic'
bpy.context.view_layer.update()

# ---- added for rendering (the .blend has no active camera and no usable light): camera, sun
cam_auto = bpy.data.cameras.new('AutoCamera')
cam_auto.lens = 50.0
cam_auto.sensor_width = 36.0
cam_auto.clip_end = 1000.0
ob_auto_camera = bpy.data.objects.new('AutoCamera', cam_auto)
scene.collection.objects.link(ob_auto_camera)
ob_auto_camera.location = (4.85096, -5.79708, 4.86361)
ob_auto_camera.rotation_euler = (1.09748, -7.21219e-08, 0.694738)
scene.camera = ob_auto_camera
light_auto_sun = bpy.data.lights.new('AutoSun', 'SUN')
light_auto_sun.energy = 3.0
light_auto_sun.angle = 0.0523599
ob_auto_sun = bpy.data.objects.new('AutoSun', light_auto_sun)
scene.collection.objects.link(ob_auto_sun)
ob_auto_sun.rotation_euler = (0.872665, 0.174533, 0.523599)
bpy.context.view_layer.update()
